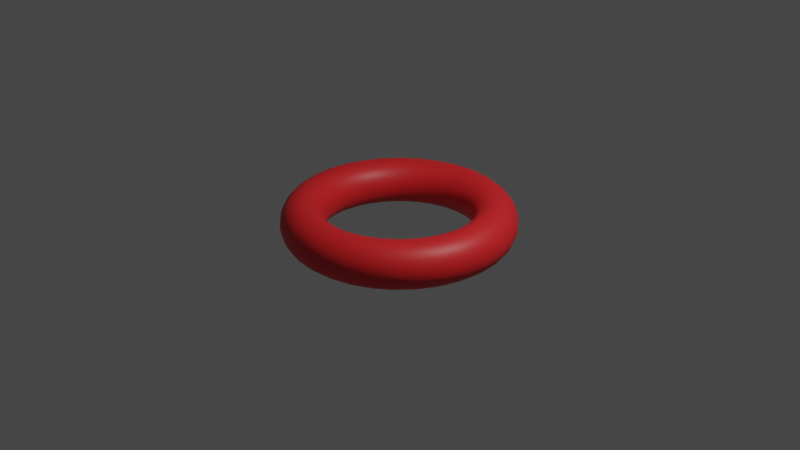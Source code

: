 # Source: finish.blend  (saved by Blender 3.6.13; exported with 4.5.12 LTS)
import bpy
from mathutils import Matrix  # noqa: F401  (used for matrix-valued properties, if any)

bpy.ops.wm.read_factory_settings(use_empty=True)
scene = bpy.context.scene
scene.name = 'Scene'

# ---- collections
col_collection = bpy.data.collections.new('Collection'); scene.collection.children.link(col_collection)

# ---- materials (node trees are filled in below, after node groups)
mat_material_001 = bpy.data.materials.new('Material.001')
mat_material_001.use_transparent_shadow = False

# ---- material node trees
mat_material_001.use_nodes = True; mat_material_001.node_tree.nodes.clear()
_N = mat_material_001.node_tree.nodes; _L = mat_material_001.node_tree.links
n0 = _N.new('ShaderNodeBsdfPrincipled'); n0.name = 'Principled BSDF'; n0.location = (10, 300)
n0.distribution = 'GGX'
n0.subsurface_method = 'RANDOM_WALK_SKIN'
n0.inputs[0].default_value = (0.8, 0.01848, 0.02404, 1.0)
n0.inputs[3].default_value = 1.45
n0.inputs[27].default_value = (0.0, 0.0, 0.0, 1.0)
n0.inputs[28].default_value = 1.0
n1 = _N.new('ShaderNodeOutputMaterial'); n1.name = 'Material Output'; n1.location = (300, 300)
_L.new(n0.outputs[0], n1.inputs[0])
n1.is_active_output = True

# ---- world
world_world = bpy.data.worlds.new('World'); scene.world = world_world
world_world.use_nodes = True; world_world.node_tree.nodes.clear()
_N = world_world.node_tree.nodes; _L = world_world.node_tree.links
n0 = _N.new('ShaderNodeOutputWorld'); n0.name = 'World Output'; n0.location = (300, 300)
n1 = _N.new('ShaderNodeBackground'); n1.name = 'Background'; n1.location = (10, 300)
n1.inputs[0].default_value = (0.05088, 0.05088, 0.05088, 1.0)
_L.new(n1.outputs[0], n0.inputs[0])
n0.is_active_output = True
world_world.color = (0.05088, 0.05088, 0.05088)
world_world.use_sun_shadow = False
world_world.sun_shadow_jitter_overblur = 0.0

# ---- cameras
cam_camera = bpy.data.cameras.new('Camera')
cam_camera.clip_end = 100.0
cam_camera.ortho_scale = 7.314

# ---- lights
light_light = bpy.data.lights.new('Light', 'POINT')
light_light.transmission_factor = 0.0
light_light.energy = 1000.0
light_light.shadow_soft_size = 0.1
light_light.shadow_maximum_resolution = 0.006
light_light.use_absolute_resolution = True

# ---- meshes
me_torus = bpy.data.meshes.new('Torus')
me_torus.from_pydata([(1.207, -8.941e-08, 4.657e-10), (1.176, -8.848e-08, 0.1194), (1.091, -8.289e-08, 0.2068), (0.9746, -7.451e-08, 0.2388), (0.8582, -6.612e-08, 0.2068), (0.773, -6.24e-08, 0.1194), (0.7419, -5.914e-08, -5.821e-11), (0.773, -6.1e-08, -0.1194), (0.8582, -6.799e-08, -0.2068), (0.9746, -7.357e-08, -0.2388), (1.091, -8.196e-08, -0.2068), (1.176, -8.941e-08, -0.1194), (1.115, 0.4621, 4.657e-10), (1.087, 0.4501, 0.1194), (1.008, 0.4175, 0.2068), (0.9004, 0.373, 0.2388), (0.7929, 0.3284, 0.2068), (0.7142, 0.2958, 0.1194), (0.6854, 0.2839, -5.821e-11), (0.7142, 0.2958, -0.1194), (0.7929, 0.3284, -0.2068), (0.9004, 0.373, -0.2388), (1.008, 0.4175, -0.2068), (1.087, 0.4501, -0.1194), (0.8538, 0.8538, 4.657e-10), (0.8317, 0.8317, 0.1194), (0.7715, 0.7715, 0.2068), (0.6892, 0.6892, 0.2388), (0.6069, 0.6069, 0.2068), (0.5466, 0.5466, 0.1194), (0.5246, 0.5246, -5.821e-11), (0.5466, 0.5466, -0.1194), (0.6069, 0.6069, -0.2068), (0.6892, 0.6892, -0.2388), (0.7715, 0.7715, -0.2068), (0.8317, 0.8317, -0.1194), (0.4621, 1.115, 4.657e-10), (0.4501, 1.087, 0.1194), (0.4175, 1.008, 0.2068), (0.373, 0.9004, 0.2388), (0.3284, 0.7929, 0.2068), (0.2958, 0.7142, 0.1194), (0.2839, 0.6854, -5.821e-11), (0.2958, 0.7142, -0.1194), (0.3284, 0.7929, -0.2068), (0.373, 0.9004, -0.2388), (0.4175, 1.008, -0.2068), (0.4501, 1.087, -0.1194), (8.941e-08, 1.207, 4.657e-10), (8.848e-08, 1.176, 0.1194), (8.382e-08, 1.091, 0.2068), (7.73e-08, 0.9746, 0.2388), (6.24e-08, 0.8582, 0.2068), (6.24e-08, 0.773, 0.1194), (5.739e-08, 0.7419, -5.821e-11), (5.681e-08, 0.773, -0.1194), (6.519e-08, 0.8582, -0.2068), (7.73e-08, 0.9746, -0.2388), (8.568e-08, 1.091, -0.2068), (8.941e-08, 1.176, -0.1194), (-0.4621, 1.115, 4.657e-10), (-0.4501, 1.087, 0.1194), (-0.4175, 1.008, 0.2068), (-0.373, 0.9004, 0.2388), (-0.3284, 0.7929, 0.2068), (-0.2958, 0.7142, 0.1194), (-0.2839, 0.6854, -5.821e-11), (-0.2958, 0.7142, -0.1194), (-0.3284, 0.7929, -0.2068), (-0.373, 0.9004, -0.2388), (-0.4175, 1.008, -0.2068), (-0.4501, 1.087, -0.1194), (-0.8538, 0.8538, 4.657e-10), (-0.8317, 0.8317, 0.1194), (-0.7715, 0.7715, 0.2068), (-0.6892, 0.6892, 0.2388), (-0.6069, 0.6069, 0.2068), (-0.5466, 0.5466, 0.1194), (-0.5246, 0.5246, -5.821e-11), (-0.5466, 0.5466, -0.1194), (-0.6069, 0.6069, -0.2068), (-0.6892, 0.6892, -0.2388), (-0.7715, 0.7715, -0.2068), (-0.8317, 0.8317, -0.1194), (-1.115, 0.4621, 4.657e-10), (-1.087, 0.4501, 0.1194), (-1.008, 0.4175, 0.2068), (-0.9004, 0.373, 0.2388), (-0.7929, 0.3284, 0.2068), (-0.7142, 0.2958, 0.1194), (-0.6854, 0.2839, -5.821e-11), (-0.7142, 0.2958, -0.1194), (-0.7929, 0.3284, -0.2068), (-0.9004, 0.373, -0.2388), (-1.008, 0.4175, -0.2068), (-1.087, 0.4501, -0.1194), (-1.207, 1.596e-07, 5.821e-11), (-1.176, 1.537e-07, 0.1194), (-1.091, 1.437e-07, 0.2068), (-0.9746, 1.279e-07, 0.2388), (-0.8582, 1.129e-07, 0.2068), (-0.773, 1.007e-07, 0.1194), (-0.7419, 9.36e-08, -2.328e-10), (-0.773, 9.942e-08, -0.1194), (-0.8582, 1.134e-07, -0.2068), (-0.9746, 1.27e-07, -0.2388), (-1.091, 1.43e-07, -0.2068), (-1.176, 1.563e-07, -0.1194), (-1.115, -0.4621, 2.328e-10), (-1.087, -0.4501, 0.1194), (-1.008, -0.4175, 0.2068), (-0.9004, -0.373, 0.2388), (-0.7929, -0.3284, 0.2068), (-0.7142, -0.2958, 0.1194), (-0.6854, -0.2839, -5.821e-11), (-0.7142, -0.2958, -0.1194), (-0.7929, -0.3284, -0.2068), (-0.9004, -0.373, -0.2388), (-1.008, -0.4175, -0.2068), (-1.087, -0.4501, -0.1194), (-0.8538, -0.8538, 4.657e-10), (-0.8317, -0.8317, 0.1194), (-0.7715, -0.7715, 0.2068), (-0.6892, -0.6892, 0.2388), (-0.6069, -0.6069, 0.2068), (-0.5466, -0.5466, 0.1194), (-0.5246, -0.5246, -5.821e-11), (-0.5466, -0.5466, -0.1194), (-0.6069, -0.6069, -0.2068), (-0.6892, -0.6892, -0.2388), (-0.7715, -0.7715, -0.2068), (-0.8317, -0.8317, -0.1194), (-0.4621, -1.115, 4.657e-10), (-0.4501, -1.087, 0.1194), (-0.4175, -1.008, 0.2068), (-0.373, -0.9004, 0.2388), (-0.3284, -0.7929, 0.2068), (-0.2958, -0.7142, 0.1194), (-0.2839, -0.6854, -5.821e-11), (-0.2958, -0.7142, -0.1194), (-0.3284, -0.7929, -0.2068), (-0.373, -0.9004, -0.2388), (-0.4175, -1.008, -0.2068), (-0.4501, -1.087, -0.1194), (8.941e-08, -1.207, 4.657e-10), (8.848e-08, -1.176, 0.1194), (8.382e-08, -1.091, 0.2068), (7.73e-08, -0.9746, 0.2388), (6.612e-08, -0.8582, 0.2068), (6.24e-08, -0.773, 0.1194), (5.914e-08, -0.7419, -5.821e-11), (5.495e-08, -0.773, -0.1194), (6.519e-08, -0.8582, -0.2068), (7.73e-08, -0.9746, -0.2388), (8.196e-08, -1.091, -0.2068), (8.941e-08, -1.176, -0.1194), (0.4621, -1.115, 4.657e-10), (0.4501, -1.087, 0.1194), (0.4175, -1.008, 0.2068), (0.373, -0.9004, 0.2388), (0.3284, -0.7929, 0.2068), (0.2958, -0.7142, 0.1194), (0.2839, -0.6854, -5.821e-11), (0.2958, -0.7142, -0.1194), (0.3284, -0.7929, -0.2068), (0.373, -0.9004, -0.2388), (0.4175, -1.008, -0.2068), (0.4501, -1.087, -0.1194), (0.8538, -0.8538, 4.657e-10), (0.8317, -0.8317, 0.1194), (0.7715, -0.7715, 0.2068), (0.6892, -0.6892, 0.2388), (0.6069, -0.6069, 0.2068), (0.5466, -0.5466, 0.1194), (0.5246, -0.5246, -5.821e-11), (0.5466, -0.5466, -0.1194), (0.6069, -0.6069, -0.2068), (0.6892, -0.6892, -0.2388), (0.7715, -0.7715, -0.2068), (0.8317, -0.8317, -0.1194), (1.115, -0.4621, 4.657e-10), (1.087, -0.4501, 0.1194), (1.008, -0.4175, 0.2068), (0.9004, -0.373, 0.2388), (0.7929, -0.3284, 0.2068), (0.7142, -0.2958, 0.1194), (0.6854, -0.2839, -5.821e-11), (0.7142, -0.2958, -0.1194), (0.7929, -0.3284, -0.2068), (0.9004, -0.373, -0.2388), (1.008, -0.4175, -0.2068), (1.087, -0.4501, -0.1194), (1.199, -9.488e-08, 0.0618), (0.8101, -6.275e-08, 0.1688), (0.9144, -6.88e-08, -0.2306), (1.199, -9.127e-08, -0.0618), (1.184, 0.2355, -1.746e-10), (1.108, 0.459, 0.0618), (0.8417, 0.1674, 0.2068), (0.7484, 0.31, 0.1688), (0.8417, 0.1674, -0.2068), (0.8448, 0.3499, -0.2306), (1.108, 0.459, -0.0618), (1.004, 0.6708, -1.746e-10), (0.8481, 0.8481, 0.0618), (0.7136, 0.4768, 0.2068), (0.5728, 0.5728, 0.1688), (0.7136, 0.4768, -0.2068), (0.6466, 0.6466, -0.2306), (0.8481, 0.8481, -0.0618), (0.6708, 1.004, -1.746e-10), (0.459, 1.108, 0.0618), (0.4768, 0.7136, 0.2068), (0.31, 0.7484, 0.1688), (0.4768, 0.7136, -0.2068), (0.3499, 0.8448, -0.2306), (0.459, 1.108, -0.0618), (0.2355, 1.184, -1.746e-10), (9.488e-08, 1.199, 0.0618), (0.1674, 0.8417, 0.2068), (6.275e-08, 0.8101, 0.1688), (0.1674, 0.8417, -0.2068), (6.88e-08, 0.9144, -0.2306), (9.127e-08, 1.199, -0.0618), (-0.2355, 1.184, -1.746e-10), (-0.459, 1.108, 0.0618), (-0.1674, 0.8417, 0.2068), (-0.31, 0.7484, 0.1688), (-0.1674, 0.8417, -0.2068), (-0.3499, 0.8448, -0.2306), (-0.459, 1.108, -0.0618), (-0.6708, 1.004, -1.746e-10), (-0.8481, 0.8481, 0.0618), (-0.4768, 0.7136, 0.2068), (-0.5728, 0.5728, 0.1688), (-0.4768, 0.7136, -0.2068), (-0.6466, 0.6466, -0.2306), (-0.8481, 0.8481, -0.0618), (-1.004, 0.6708, -1.746e-10), (-1.108, 0.459, 0.0618), (-0.7136, 0.4768, 0.2068), (-0.7484, 0.31, 0.1688), (-0.7136, 0.4768, -0.2068), (-0.8448, 0.3499, -0.2306), (-1.108, 0.459, -0.0618), (-1.184, 0.2355, 1.164e-10), (-1.199, 1.565e-07, 0.0618), (-0.8417, 0.1674, 0.2068), (-0.8101, 1.073e-07, 0.1688), (-0.8417, 0.1674, -0.2068), (-0.9144, 1.211e-07, -0.2306), (-1.199, 1.565e-07, -0.0618), (-1.184, -0.2355, 2.328e-10), (-1.108, -0.459, 0.0618), (-0.8417, -0.1674, 0.2068), (-0.7484, -0.31, 0.1688), (-0.8417, -0.1674, -0.2068), (-0.8448, -0.3499, -0.2306), (-1.108, -0.459, -0.0618), (-1.004, -0.6708, -1.746e-10), (-0.8481, -0.8481, 0.0618), (-0.7136, -0.4768, 0.2068), (-0.5728, -0.5728, 0.1688), (-0.7136, -0.4768, -0.2068), (-0.6466, -0.6466, -0.2306), (-0.8481, -0.8481, -0.0618), (-0.6708, -1.004, -1.746e-10), (-0.459, -1.108, 0.0618), (-0.4768, -0.7136, 0.2068), (-0.31, -0.7484, 0.1688), (-0.4768, -0.7136, -0.2068), (-0.3499, -0.8448, -0.2306), (-0.459, -1.108, -0.0618), (-0.2355, -1.184, -1.746e-10), (9.488e-08, -1.199, 0.0618), (-0.1674, -0.8417, 0.2068), (6.275e-08, -0.8101, 0.1688), (1.154, -0.2295, 0.1194), (-0.1674, -0.8417, -0.2068), (6.88e-08, -0.9144, -0.2306), (9.127e-08, -1.199, -0.0618), (0.2355, -1.184, -1.746e-10), (0.459, -1.108, 0.0618), (0.1674, -0.8417, 0.2068), (0.31, -0.7484, 0.1688), (0.1674, -0.8417, -0.2068), (0.3499, -0.8448, -0.2306), (0.459, -1.108, -0.0618), (0.6708, -1.004, -1.746e-10), (0.8481, -0.8481, 0.0618), (0.4768, -0.7136, 0.2068), (0.5728, -0.5728, 0.1688), (0.4768, -0.7136, -0.2068), (0.6466, -0.6466, -0.2306), (0.8481, -0.8481, -0.0618), (1.004, -0.6708, -1.746e-10), (1.108, -0.459, 0.0618), (0.7136, -0.4768, 0.2068), (0.7484, -0.31, 0.1688), (0.7136, -0.4768, -0.2068), (0.8448, -0.3499, -0.2306), (1.108, -0.459, -0.0618), (0.7581, -0.1508, 0.1194), (0.9558, -0.1901, -0.2388), (1.139, -8.72e-08, 0.1688), (0.7498, -5.914e-08, 0.0618), (1.035, -8.009e-08, -0.2306), (1.154, 0.2295, 0.1194), (1.052, 0.4359, 0.1688), (0.7581, 0.1508, 0.1194), (0.6928, 0.2869, 0.0618), (0.9558, 0.1901, -0.2388), (0.9561, 0.396, -0.2306), (0.9779, 0.6534, 0.1194), (0.8055, 0.8055, 0.1688), (0.6427, 0.4294, 0.1194), (0.5302, 0.5302, 0.0618), (0.8103, 0.5414, -0.2388), (0.7318, 0.7318, -0.2306), (0.6534, 0.9779, 0.1194), (0.4359, 1.052, 0.1688), (0.4294, 0.6427, 0.1194), (0.2869, 0.6928, 0.0618), (0.5414, 0.8103, -0.2388), (0.396, 0.9561, -0.2306), (0.2295, 1.154, 0.1194), (8.731e-08, 1.139, 0.1688), (0.1508, 0.7581, 0.1194), (5.984e-08, 0.7498, 0.0618), (0.1901, 0.9558, -0.2388), (8.009e-08, 1.035, -0.2306), (-0.2295, 1.154, 0.1194), (-0.4359, 1.052, 0.1688), (-0.1508, 0.7581, 0.1194), (-0.2869, 0.6928, 0.0618), (-0.1901, 0.9558, -0.2388), (-0.396, 0.9561, -0.2306), (-0.6534, 0.9779, 0.1194), (-0.8055, 0.8055, 0.1688), (-0.4294, 0.6427, 0.1194), (-0.5302, 0.5302, 0.0618), (-0.5414, 0.8103, -0.2388), (-0.7318, 0.7318, -0.2306), (-0.9779, 0.6534, 0.1194), (-1.052, 0.4359, 0.1688), (-0.6427, 0.4294, 0.1194), (-0.6928, 0.2869, 0.0618), (-0.8103, 0.5414, -0.2388), (-0.9561, 0.396, -0.2306), (-1.154, 0.2295, 0.1194), (-1.139, 1.462e-07, 0.1688), (-0.7581, 0.1508, 0.1194), (-0.7498, 9.406e-08, 0.0618), (-0.9558, 0.1901, -0.2388), (-1.035, 1.334e-07, -0.2306), (-1.154, -0.2295, 0.1194), (-1.052, -0.4359, 0.1688), (-0.7581, -0.1508, 0.1194), (-0.6928, -0.2869, 0.0618), (-0.9558, -0.1901, -0.2388), (-0.9561, -0.396, -0.2306), (-0.9779, -0.6534, 0.1194), (-0.8055, -0.8055, 0.1688), (-0.6427, -0.4294, 0.1194), (-0.5302, -0.5302, 0.0618), (-0.8103, -0.5414, -0.2388), (-0.7318, -0.7318, -0.2306), (-0.6534, -0.9779, 0.1194), (-0.4359, -1.052, 0.1688), (-0.4294, -0.6427, 0.1194), (-0.2869, -0.6928, 0.0618), (-0.5414, -0.8103, -0.2388), (-0.396, -0.9561, -0.2306), (-0.2295, -1.154, 0.1194), (8.731e-08, -1.139, 0.1688), (-0.1508, -0.7581, 0.1194), (6.007e-08, -0.7498, 0.0618), (-0.1901, -0.9558, -0.2388), (8.009e-08, -1.035, -0.2306), (0.2295, -1.154, 0.1194), (0.4359, -1.052, 0.1688), (0.1508, -0.7581, 0.1194), (0.2869, -0.6928, 0.0618), (1.07, -0.2128, 0.2068), (0.1901, -0.9558, -0.2388), (0.396, -0.9561, -0.2306), (0.6534, -0.9779, 0.1194), (0.8055, -0.8055, 0.1688), (0.4294, -0.6427, 0.1194), (0.5302, -0.5302, 0.0618), (0.5414, -0.8103, -0.2388), (0.7318, -0.7318, -0.2306), (0.9779, -0.6534, 0.1194), (1.052, -0.4359, 0.1688), (0.6427, -0.4294, 0.1194), (0.6928, -0.2869, 0.0618), (0.8103, -0.5414, -0.2388), (0.9561, -0.396, -0.2306), (0.7275, -0.1447, -1.164e-10), (1.035, -8.149e-08, 0.2306), (0.7498, -5.867e-08, -0.0618), (1.139, -8.754e-08, -0.1688), (1.07, -0.2128, -0.2068), (1.07, 0.2128, 0.2068), (0.9561, 0.396, 0.2306), (0.7275, 0.1447, -1.164e-10), (0.6928, 0.2869, -0.0618), (1.07, 0.2128, -0.2068), (1.052, 0.4359, -0.1688), (0.9071, 0.6061, 0.2068), (0.7318, 0.7318, 0.2306), (0.6168, 0.4121, -1.164e-10), (0.5302, 0.5302, -0.0618), (0.9071, 0.6061, -0.2068), (0.8055, 0.8055, -0.1688), (0.6061, 0.9071, 0.2068), (0.396, 0.9561, 0.2306), (0.4121, 0.6168, -1.164e-10), (0.2869, 0.6928, -0.0618), (0.6061, 0.9071, -0.2068), (0.4359, 1.052, -0.1688), (0.2128, 1.07, 0.2068), (7.765e-08, 1.035, 0.2306), (0.1447, 0.7275, -1.164e-10), (5.914e-08, 0.7498, -0.0618), (0.2128, 1.07, -0.2068), (8.754e-08, 1.139, -0.1688), (-0.2128, 1.07, 0.2068), (-0.396, 0.9561, 0.2306), (-0.1447, 0.7275, -1.164e-10), (-0.2869, 0.6928, -0.0618), (-0.2128, 1.07, -0.2068), (-0.4359, 1.052, -0.1688), (-0.6061, 0.9071, 0.2068), (-0.7318, 0.7318, 0.2306), (-0.4121, 0.6168, -1.164e-10), (-0.5302, 0.5302, -0.0618), (-0.6061, 0.9071, -0.2068), (-0.8055, 0.8055, -0.1688), (-0.9071, 0.6061, 0.2068), (-0.9561, 0.396, 0.2306), (-0.6168, 0.4121, -1.164e-10), (-0.6928, 0.2869, -0.0618), (-0.9071, 0.6061, -0.2068), (-1.052, 0.4359, -0.1688), (-1.07, 0.2128, 0.2068), (-1.035, 1.346e-07, 0.2306), (-0.7275, 0.1447, -2.328e-10), (-0.7498, 9.895e-08, -0.0618), (-1.07, 0.2128, -0.2068), (-1.139, 1.451e-07, -0.1688), (-1.07, -0.2128, 0.2068), (-0.9561, -0.396, 0.2306), (-0.7275, -0.1447, -1.164e-10), (-0.6928, -0.2869, -0.0618), (-1.07, -0.2128, -0.2068), (-1.052, -0.4359, -0.1688), (-0.9071, -0.6061, 0.2068), (-0.7318, -0.7318, 0.2306), (-0.6168, -0.4121, -1.164e-10), (-0.5302, -0.5302, -0.0618), (-0.9071, -0.6061, -0.2068), (-0.8055, -0.8055, -0.1688), (-0.6061, -0.9071, 0.2068), (-0.396, -0.9561, 0.2306), (-0.4121, -0.6168, -1.164e-10), (-0.2869, -0.6928, -0.0618), (-0.6061, -0.9071, -0.2068), (-0.4359, -1.052, -0.1688), (-0.2128, -1.07, 0.2068), (7.765e-08, -1.035, 0.2306), (-0.1447, -0.7275, -1.164e-10), (5.541e-08, -0.7498, -0.0618), (-0.2128, -1.07, -0.2068), (8.754e-08, -1.139, -0.1688), (0.2128, -1.07, 0.2068), (0.396, -0.9561, 0.2306), (0.1447, -0.7275, -1.164e-10), (0.2869, -0.6928, -0.0618), (0.2128, -1.07, -0.2068), (0.4359, -1.052, -0.1688), (0.6061, -0.9071, 0.2068), (0.7318, -0.7318, 0.2306), (0.4121, -0.6168, -1.164e-10), (0.5302, -0.5302, -0.0618), (0.9558, -0.1901, 0.2388), (0.6061, -0.9071, -0.2068), (0.8055, -0.8055, -0.1688), (0.9071, -0.6061, 0.2068), (0.9561, -0.396, 0.2306), (0.6168, -0.4121, -1.164e-10), (0.6928, -0.2869, -0.0618), (0.9071, -0.6061, -0.2068), (1.052, -0.4359, -0.1688), (0.7581, -0.1508, -0.1194), (0.9144, -6.834e-08, 0.2306), (0.8101, -6.298e-08, -0.1688), (0.9558, 0.1901, 0.2388), (0.8448, 0.3499, 0.2306), (0.7581, 0.1508, -0.1194), (0.7484, 0.31, -0.1688), (1.154, 0.2295, -0.1194), (1.154, -0.2295, -0.1194), (0.8103, 0.5414, 0.2388), (0.6466, 0.6466, 0.2306), (0.6427, 0.4294, -0.1194), (0.5728, 0.5728, -0.1688), (0.9779, 0.6534, -0.1194), (0.5414, 0.8103, 0.2388), (0.3499, 0.8448, 0.2306), (0.4294, 0.6427, -0.1194), (0.31, 0.7484, -0.1688), (0.6534, 0.9779, -0.1194), (0.1901, 0.9558, 0.2388), (6.834e-08, 0.9144, 0.2306), (0.1508, 0.7581, -0.1194), (6.31e-08, 0.8101, -0.1688), (0.2295, 1.154, -0.1194), (-0.1901, 0.9558, 0.2388), (-0.3499, 0.8448, 0.2306), (-0.1508, 0.7581, -0.1194), (-0.31, 0.7484, -0.1688), (-0.2295, 1.154, -0.1194), (-0.5414, 0.8103, 0.2388), (-0.6466, 0.6466, 0.2306), (-0.4294, 0.6427, -0.1194), (-0.5728, 0.5728, -0.1688), (-0.6534, 0.9779, -0.1194), (-0.8103, 0.5414, 0.2388), (-0.8448, 0.3499, 0.2306), (-0.6427, 0.4294, -0.1194), (-0.7484, 0.31, -0.1688), (-0.9779, 0.6534, -0.1194), (-0.9558, 0.1901, 0.2388), (-0.9144, 1.19e-07, 0.2306), (-0.7581, 0.1508, -0.1194), (-0.8101, 1.069e-07, -0.1688), (-1.154, 0.2295, -0.1194), (-0.9558, -0.1901, 0.2388), (-0.8448, -0.3499, 0.2306), (-0.7581, -0.1508, -0.1194), (-0.7484, -0.31, -0.1688), (-1.154, -0.2295, -0.1194), (-0.8103, -0.5414, 0.2388), (-0.6466, -0.6466, 0.2306), (-0.6427, -0.4294, -0.1194), (-0.5728, -0.5728, -0.1688), (-0.9779, -0.6534, -0.1194), (-0.5414, -0.8103, 0.2388), (-0.3499, -0.8448, 0.2306), (1.184, -0.2355, -1.746e-10), (-0.4294, -0.6427, -0.1194), (-0.31, -0.7484, -0.1688), (-0.6534, -0.9779, -0.1194), (-0.1901, -0.9558, 0.2388), (6.834e-08, -0.9144, 0.2306), (-0.1508, -0.7581, -0.1194), (6.31e-08, -0.8101, -0.1688), (-0.2295, -1.154, -0.1194), (0.1901, -0.9558, 0.2388), (0.3499, -0.8448, 0.2306), (0.1508, -0.7581, -0.1194), (0.31, -0.7484, -0.1688), (0.2295, -1.154, -0.1194), (0.5414, -0.8103, 0.2388), (0.6466, -0.6466, 0.2306), (0.4294, -0.6427, -0.1194), (0.5728, -0.5728, -0.1688), (0.6534, -0.9779, -0.1194), (0.8103, -0.5414, 0.2388), (0.8448, -0.3499, 0.2306), (0.6427, -0.4294, -0.1194), (0.7484, -0.31, -0.1688), (0.8417, -0.1674, 0.2068), (0.9779, -0.6534, -0.1194), (0.8417, -0.1674, -0.2068), (1.176, 0.234, 0.0618), (1.117, 0.2222, 0.1688), (1.015, 0.2019, 0.2306), (0.8968, 0.1784, 0.2306), (0.7944, 0.158, 0.1688), (0.7354, 0.1463, 0.0618), (0.7354, 0.1463, -0.0618), (0.7944, 0.158, -0.1688), (0.8968, 0.1784, -0.2306), (1.015, 0.2019, -0.2306), (1.117, 0.2222, -0.1688), (1.176, 0.234, -0.0618), (0.9972, 0.6663, 0.0618), (0.9471, 0.6329, 0.1688), (0.8604, 0.5749, 0.2306), (0.7602, 0.508, 0.2306), (0.6735, 0.45, 0.1688), (0.6234, 0.4166, 0.0618), (0.6234, 0.4166, -0.0618), (0.6735, 0.45, -0.1688), (0.7602, 0.508, -0.2306), (0.8604, 0.5749, -0.2306), (0.9471, 0.6329, -0.1688), (0.9972, 0.6663, -0.0618), (0.6663, 0.9972, 0.0618), (0.6329, 0.9471, 0.1688), (0.5749, 0.8604, 0.2306), (0.508, 0.7602, 0.2306), (0.45, 0.6735, 0.1688), (0.4166, 0.6234, 0.0618), (0.4166, 0.6234, -0.0618), (0.45, 0.6735, -0.1688), (0.508, 0.7602, -0.2306), (0.5749, 0.8604, -0.2306), (0.6329, 0.9471, -0.1688), (0.6663, 0.9972, -0.0618), (0.234, 1.176, 0.0618), (0.2222, 1.117, 0.1688), (0.2019, 1.015, 0.2306), (0.1784, 0.8968, 0.2306), (0.158, 0.7944, 0.1688), (0.1463, 0.7354, 0.0618), (0.1463, 0.7354, -0.0618), (0.158, 0.7944, -0.1688), (0.1784, 0.8968, -0.2306), (0.2019, 1.015, -0.2306), (0.2222, 1.117, -0.1688), (0.234, 1.176, -0.0618), (-0.234, 1.176, 0.0618), (-0.2222, 1.117, 0.1688), (-0.2019, 1.015, 0.2306), (-0.1784, 0.8968, 0.2306), (-0.158, 0.7944, 0.1688), (-0.1463, 0.7354, 0.0618), (-0.1463, 0.7354, -0.0618), (-0.158, 0.7944, -0.1688), (-0.1784, 0.8968, -0.2306), (-0.2019, 1.015, -0.2306), (-0.2222, 1.117, -0.1688), (-0.234, 1.176, -0.0618), (-0.6663, 0.9972, 0.0618), (-0.6329, 0.9471, 0.1688), (-0.5749, 0.8604, 0.2306), (-0.508, 0.7602, 0.2306), (-0.45, 0.6735, 0.1688), (-0.4166, 0.6234, 0.0618), (-0.4166, 0.6234, -0.0618), (-0.45, 0.6735, -0.1688), (-0.508, 0.7602, -0.2306), (-0.5749, 0.8604, -0.2306), (-0.6329, 0.9471, -0.1688), (-0.6663, 0.9972, -0.0618), (-0.9972, 0.6663, 0.0618), (-0.9471, 0.6329, 0.1688), (-0.8604, 0.5749, 0.2306), (-0.7602, 0.508, 0.2306), (-0.6735, 0.45, 0.1688), (-0.6234, 0.4166, 0.0618), (-0.6234, 0.4166, -0.0618), (-0.6735, 0.45, -0.1688), (-0.7602, 0.508, -0.2306), (-0.8604, 0.5749, -0.2306), (-0.9471, 0.6329, -0.1688), (-0.9972, 0.6663, -0.0618), (-1.176, 0.234, 0.0618), (-1.117, 0.2222, 0.1688), (-1.015, 0.2019, 0.2306), (-0.8968, 0.1784, 0.2306), (-0.7944, 0.158, 0.1688), (-0.7354, 0.1463, 0.0618), (-0.7354, 0.1463, -0.0618), (-0.7944, 0.158, -0.1688), (-0.8968, 0.1784, -0.2306), (-1.015, 0.2019, -0.2306), (-1.117, 0.2222, -0.1688), (-1.176, 0.234, -0.0618), (-1.176, -0.234, 0.0618), (-1.117, -0.2222, 0.1688), (-1.015, -0.2019, 0.2306), (-0.8968, -0.1784, 0.2306), (-0.7944, -0.158, 0.1688), (-0.7354, -0.1463, 0.0618), (-0.7354, -0.1463, -0.0618), (-0.7944, -0.158, -0.1688), (-0.8968, -0.1784, -0.2306), (-1.015, -0.2019, -0.2306), (-1.117, -0.2222, -0.1688), (-1.176, -0.234, -0.0618), (-0.9972, -0.6663, 0.0618), (-0.9471, -0.6329, 0.1688), (-0.8604, -0.5749, 0.2306), (-0.7602, -0.508, 0.2306), (-0.6735, -0.45, 0.1688), (-0.6234, -0.4166, 0.0618), (-0.6234, -0.4166, -0.0618), (-0.6735, -0.45, -0.1688), (-0.7602, -0.508, -0.2306), (-0.8604, -0.5749, -0.2306), (-0.9471, -0.6329, -0.1688), (-0.9972, -0.6663, -0.0618), (-0.6663, -0.9972, 0.0618), (-0.6329, -0.9471, 0.1688), (-0.5749, -0.8604, 0.2306), (-0.508, -0.7602, 0.2306), (-0.45, -0.6735, 0.1688), (-0.4166, -0.6234, 0.0618), (-0.4166, -0.6234, -0.0618), (-0.45, -0.6735, -0.1688), (-0.508, -0.7602, -0.2306), (-0.5749, -0.8604, -0.2306), (-0.6329, -0.9471, -0.1688), (-0.6663, -0.9972, -0.0618), (-0.234, -1.176, 0.0618), (-0.2222, -1.117, 0.1688), (-0.2019, -1.015, 0.2306), (-0.1784, -0.8968, 0.2306), (-0.158, -0.7944, 0.1688), (-0.1463, -0.7354, 0.0618), (-0.1463, -0.7354, -0.0618), (-0.158, -0.7944, -0.1688), (-0.1784, -0.8968, -0.2306), (-0.2019, -1.015, -0.2306), (-0.2222, -1.117, -0.1688), (-0.234, -1.176, -0.0618), (0.234, -1.176, 0.0618), (0.2222, -1.117, 0.1688), (0.2019, -1.015, 0.2306), (0.1784, -0.8968, 0.2306), (0.158, -0.7944, 0.1688), (0.1463, -0.7354, 0.0618), (0.1463, -0.7354, -0.0618), (0.158, -0.7944, -0.1688), (0.1784, -0.8968, -0.2306), (0.2019, -1.015, -0.2306), (0.2222, -1.117, -0.1688), (0.234, -1.176, -0.0618), (0.6663, -0.9972, 0.0618), (0.6329, -0.9471, 0.1688), (0.5749, -0.8604, 0.2306), (0.508, -0.7602, 0.2306), (0.45, -0.6735, 0.1688), (0.4166, -0.6234, 0.0618), (0.4166, -0.6234, -0.0618), (0.45, -0.6735, -0.1688), (0.508, -0.7602, -0.2306), (0.5749, -0.8604, -0.2306), (0.6329, -0.9471, -0.1688), (0.6663, -0.9972, -0.0618), (0.9972, -0.6663, 0.0618), (0.9471, -0.6329, 0.1688), (0.8604, -0.5749, 0.2306), (0.7602, -0.508, 0.2306), (0.6735, -0.45, 0.1688), (0.6234, -0.4166, 0.0618), (0.6234, -0.4166, -0.0618), (0.6735, -0.45, -0.1688), (0.7602, -0.508, -0.2306), (0.8604, -0.5749, -0.2306), (0.9471, -0.6329, -0.1688), (0.9972, -0.6663, -0.0618), (1.176, -0.234, 0.0618), (1.117, -0.2222, 0.1688), (1.015, -0.2019, 0.2306), (0.8968, -0.1784, 0.2306), (0.7944, -0.158, 0.1688), (0.7354, -0.1463, 0.0618), (0.7354, -0.1463, -0.0618), (0.7944, -0.158, -0.1688), (0.8968, -0.1784, -0.2306), (1.015, -0.2019, -0.2306), (1.117, -0.2222, -0.1688), (1.176, -0.234, -0.0618)], [], [(0, 196, 576, 192), (196, 12, 197, 576), (576, 197, 13, 307), (192, 576, 307, 1), (1, 307, 577, 304), (307, 13, 308, 577), (577, 308, 14, 403), (304, 577, 403, 2), (2, 403, 578, 399), (403, 14, 404, 578), (578, 404, 15, 497), (399, 578, 497, 3), (3, 497, 579, 495), (497, 15, 498, 579), (579, 498, 16, 198), (495, 579, 198, 4), (4, 198, 580, 193), (198, 16, 199, 580), (580, 199, 17, 309), (193, 580, 309, 5), (5, 309, 581, 305), (309, 17, 310, 581), (581, 310, 18, 405), (305, 581, 405, 6), (6, 405, 582, 400), (405, 18, 406, 582), (582, 406, 19, 499), (400, 582, 499, 7), (7, 499, 583, 496), (499, 19, 500, 583), (583, 500, 20, 200), (496, 583, 200, 8), (8, 200, 584, 194), (200, 20, 201, 584), (584, 201, 21, 311), (194, 584, 311, 9), (9, 311, 585, 306), (311, 21, 312, 585), (585, 312, 22, 407), (306, 585, 407, 10), (10, 407, 586, 401), (407, 22, 408, 586), (586, 408, 23, 501), (401, 586, 501, 11), (11, 501, 587, 195), (501, 23, 202, 587), (587, 202, 12, 196), (195, 587, 196, 0), (12, 203, 588, 197), (203, 24, 204, 588), (588, 204, 25, 313), (197, 588, 313, 13), (13, 313, 589, 308), (313, 25, 314, 589), (589, 314, 26, 409), (308, 589, 409, 14), (14, 409, 590, 404), (409, 26, 410, 590), (590, 410, 27, 503), (404, 590, 503, 15), (15, 503, 591, 498), (503, 27, 504, 591), (591, 504, 28, 205), (498, 591, 205, 16), (16, 205, 592, 199), (205, 28, 206, 592), (592, 206, 29, 315), (199, 592, 315, 17), (17, 315, 593, 310), (315, 29, 316, 593), (593, 316, 30, 411), (310, 593, 411, 18), (18, 411, 594, 406), (411, 30, 412, 594), (594, 412, 31, 505), (406, 594, 505, 19), (19, 505, 595, 500), (505, 31, 506, 595), (595, 506, 32, 207), (500, 595, 207, 20), (20, 207, 596, 201), (207, 32, 208, 596), (596, 208, 33, 317), (201, 596, 317, 21), (21, 317, 597, 312), (317, 33, 318, 597), (597, 318, 34, 413), (312, 597, 413, 22), (22, 413, 598, 408), (413, 34, 414, 598), (598, 414, 35, 507), (408, 598, 507, 23), (23, 507, 599, 202), (507, 35, 209, 599), (599, 209, 24, 203), (202, 599, 203, 12), (24, 210, 600, 204), (210, 36, 211, 600), (600, 211, 37, 319), (204, 600, 319, 25), (25, 319, 601, 314), (319, 37, 320, 601), (601, 320, 38, 415), (314, 601, 415, 26), (26, 415, 602, 410), (415, 38, 416, 602), (602, 416, 39, 508), (410, 602, 508, 27), (27, 508, 603, 504), (508, 39, 509, 603), (603, 509, 40, 212), (504, 603, 212, 28), (28, 212, 604, 206), (212, 40, 213, 604), (604, 213, 41, 321), (206, 604, 321, 29), (29, 321, 605, 316), (321, 41, 322, 605), (605, 322, 42, 417), (316, 605, 417, 30), (30, 417, 606, 412), (417, 42, 418, 606), (606, 418, 43, 510), (412, 606, 510, 31), (31, 510, 607, 506), (510, 43, 511, 607), (607, 511, 44, 214), (506, 607, 214, 32), (32, 214, 608, 208), (214, 44, 215, 608), (608, 215, 45, 323), (208, 608, 323, 33), (33, 323, 609, 318), (323, 45, 324, 609), (609, 324, 46, 419), (318, 609, 419, 34), (34, 419, 610, 414), (419, 46, 420, 610), (610, 420, 47, 512), (414, 610, 512, 35), (35, 512, 611, 209), (512, 47, 216, 611), (611, 216, 36, 210), (209, 611, 210, 24), (36, 217, 612, 211), (217, 48, 218, 612), (612, 218, 49, 325), (211, 612, 325, 37), (37, 325, 613, 320), (325, 49, 326, 613), (613, 326, 50, 421), (320, 613, 421, 38), (38, 421, 614, 416), (421, 50, 422, 614), (614, 422, 51, 513), (416, 614, 513, 39), (39, 513, 615, 509), (513, 51, 514, 615), (615, 514, 52, 219), (509, 615, 219, 40), (40, 219, 616, 213), (219, 52, 220, 616), (616, 220, 53, 327), (213, 616, 327, 41), (41, 327, 617, 322), (327, 53, 328, 617), (617, 328, 54, 423), (322, 617, 423, 42), (42, 423, 618, 418), (423, 54, 424, 618), (618, 424, 55, 515), (418, 618, 515, 43), (43, 515, 619, 511), (515, 55, 516, 619), (619, 516, 56, 221), (511, 619, 221, 44), (44, 221, 620, 215), (221, 56, 222, 620), (620, 222, 57, 329), (215, 620, 329, 45), (45, 329, 621, 324), (329, 57, 330, 621), (621, 330, 58, 425), (324, 621, 425, 46), (46, 425, 622, 420), (425, 58, 426, 622), (622, 426, 59, 517), (420, 622, 517, 47), (47, 517, 623, 216), (517, 59, 223, 623), (623, 223, 48, 217), (216, 623, 217, 36), (48, 224, 624, 218), (224, 60, 225, 624), (624, 225, 61, 331), (218, 624, 331, 49), (49, 331, 625, 326), (331, 61, 332, 625), (625, 332, 62, 427), (326, 625, 427, 50), (50, 427, 626, 422), (427, 62, 428, 626), (626, 428, 63, 518), (422, 626, 518, 51), (51, 518, 627, 514), (518, 63, 519, 627), (627, 519, 64, 226), (514, 627, 226, 52), (52, 226, 628, 220), (226, 64, 227, 628), (628, 227, 65, 333), (220, 628, 333, 53), (53, 333, 629, 328), (333, 65, 334, 629), (629, 334, 66, 429), (328, 629, 429, 54), (54, 429, 630, 424), (429, 66, 430, 630), (630, 430, 67, 520), (424, 630, 520, 55), (55, 520, 631, 516), (520, 67, 521, 631), (631, 521, 68, 228), (516, 631, 228, 56), (56, 228, 632, 222), (228, 68, 229, 632), (632, 229, 69, 335), (222, 632, 335, 57), (57, 335, 633, 330), (335, 69, 336, 633), (633, 336, 70, 431), (330, 633, 431, 58), (58, 431, 634, 426), (431, 70, 432, 634), (634, 432, 71, 522), (426, 634, 522, 59), (59, 522, 635, 223), (522, 71, 230, 635), (635, 230, 60, 224), (223, 635, 224, 48), (60, 231, 636, 225), (231, 72, 232, 636), (636, 232, 73, 337), (225, 636, 337, 61), (61, 337, 637, 332), (337, 73, 338, 637), (637, 338, 74, 433), (332, 637, 433, 62), (62, 433, 638, 428), (433, 74, 434, 638), (638, 434, 75, 523), (428, 638, 523, 63), (63, 523, 639, 519), (523, 75, 524, 639), (639, 524, 76, 233), (519, 639, 233, 64), (64, 233, 640, 227), (233, 76, 234, 640), (640, 234, 77, 339), (227, 640, 339, 65), (65, 339, 641, 334), (339, 77, 340, 641), (641, 340, 78, 435), (334, 641, 435, 66), (66, 435, 642, 430), (435, 78, 436, 642), (642, 436, 79, 525), (430, 642, 525, 67), (67, 525, 643, 521), (525, 79, 526, 643), (643, 526, 80, 235), (521, 643, 235, 68), (68, 235, 644, 229), (235, 80, 236, 644), (644, 236, 81, 341), (229, 644, 341, 69), (69, 341, 645, 336), (341, 81, 342, 645), (645, 342, 82, 437), (336, 645, 437, 70), (70, 437, 646, 432), (437, 82, 438, 646), (646, 438, 83, 527), (432, 646, 527, 71), (71, 527, 647, 230), (527, 83, 237, 647), (647, 237, 72, 231), (230, 647, 231, 60), (72, 238, 648, 232), (238, 84, 239, 648), (648, 239, 85, 343), (232, 648, 343, 73), (73, 343, 649, 338), (343, 85, 344, 649), (649, 344, 86, 439), (338, 649, 439, 74), (74, 439, 650, 434), (439, 86, 440, 650), (650, 440, 87, 528), (434, 650, 528, 75), (75, 528, 651, 524), (528, 87, 529, 651), (651, 529, 88, 240), (524, 651, 240, 76), (76, 240, 652, 234), (240, 88, 241, 652), (652, 241, 89, 345), (234, 652, 345, 77), (77, 345, 653, 340), (345, 89, 346, 653), (653, 346, 90, 441), (340, 653, 441, 78), (78, 441, 654, 436), (441, 90, 442, 654), (654, 442, 91, 530), (436, 654, 530, 79), (79, 530, 655, 526), (530, 91, 531, 655), (655, 531, 92, 242), (526, 655, 242, 80), (80, 242, 656, 236), (242, 92, 243, 656), (656, 243, 93, 347), (236, 656, 347, 81), (81, 347, 657, 342), (347, 93, 348, 657), (657, 348, 94, 443), (342, 657, 443, 82), (82, 443, 658, 438), (443, 94, 444, 658), (658, 444, 95, 532), (438, 658, 532, 83), (83, 532, 659, 237), (532, 95, 244, 659), (659, 244, 84, 238), (237, 659, 238, 72), (84, 245, 660, 239), (245, 96, 246, 660), (660, 246, 97, 349), (239, 660, 349, 85), (85, 349, 661, 344), (349, 97, 350, 661), (661, 350, 98, 445), (344, 661, 445, 86), (86, 445, 662, 440), (445, 98, 446, 662), (662, 446, 99, 533), (440, 662, 533, 87), (87, 533, 663, 529), (533, 99, 534, 663), (663, 534, 100, 247), (529, 663, 247, 88), (88, 247, 664, 241), (247, 100, 248, 664), (664, 248, 101, 351), (241, 664, 351, 89), (89, 351, 665, 346), (351, 101, 352, 665), (665, 352, 102, 447), (346, 665, 447, 90), (90, 447, 666, 442), (447, 102, 448, 666), (666, 448, 103, 535), (442, 666, 535, 91), (91, 535, 667, 531), (535, 103, 536, 667), (667, 536, 104, 249), (531, 667, 249, 92), (92, 249, 668, 243), (249, 104, 250, 668), (668, 250, 105, 353), (243, 668, 353, 93), (93, 353, 669, 348), (353, 105, 354, 669), (669, 354, 106, 449), (348, 669, 449, 94), (94, 449, 670, 444), (449, 106, 450, 670), (670, 450, 107, 537), (444, 670, 537, 95), (95, 537, 671, 244), (537, 107, 251, 671), (671, 251, 96, 245), (244, 671, 245, 84), (96, 252, 672, 246), (252, 108, 253, 672), (672, 253, 109, 355), (246, 672, 355, 97), (97, 355, 673, 350), (355, 109, 356, 673), (673, 356, 110, 451), (350, 673, 451, 98), (98, 451, 674, 446), (451, 110, 452, 674), (674, 452, 111, 538), (446, 674, 538, 99), (99, 538, 675, 534), (538, 111, 539, 675), (675, 539, 112, 254), (534, 675, 254, 100), (100, 254, 676, 248), (254, 112, 255, 676), (676, 255, 113, 357), (248, 676, 357, 101), (101, 357, 677, 352), (357, 113, 358, 677), (677, 358, 114, 453), (352, 677, 453, 102), (102, 453, 678, 448), (453, 114, 454, 678), (678, 454, 115, 540), (448, 678, 540, 103), (103, 540, 679, 536), (540, 115, 541, 679), (679, 541, 116, 256), (536, 679, 256, 104), (104, 256, 680, 250), (256, 116, 257, 680), (680, 257, 117, 359), (250, 680, 359, 105), (105, 359, 681, 354), (359, 117, 360, 681), (681, 360, 118, 455), (354, 681, 455, 106), (106, 455, 682, 450), (455, 118, 456, 682), (682, 456, 119, 542), (450, 682, 542, 107), (107, 542, 683, 251), (542, 119, 258, 683), (683, 258, 108, 252), (251, 683, 252, 96), (108, 259, 684, 253), (259, 120, 260, 684), (684, 260, 121, 361), (253, 684, 361, 109), (109, 361, 685, 356), (361, 121, 362, 685), (685, 362, 122, 457), (356, 685, 457, 110), (110, 457, 686, 452), (457, 122, 458, 686), (686, 458, 123, 543), (452, 686, 543, 111), (111, 543, 687, 539), (543, 123, 544, 687), (687, 544, 124, 261), (539, 687, 261, 112), (112, 261, 688, 255), (261, 124, 262, 688), (688, 262, 125, 363), (255, 688, 363, 113), (113, 363, 689, 358), (363, 125, 364, 689), (689, 364, 126, 459), (358, 689, 459, 114), (114, 459, 690, 454), (459, 126, 460, 690), (690, 460, 127, 545), (454, 690, 545, 115), (115, 545, 691, 541), (545, 127, 546, 691), (691, 546, 128, 263), (541, 691, 263, 116), (116, 263, 692, 257), (263, 128, 264, 692), (692, 264, 129, 365), (257, 692, 365, 117), (117, 365, 693, 360), (365, 129, 366, 693), (693, 366, 130, 461), (360, 693, 461, 118), (118, 461, 694, 456), (461, 130, 462, 694), (694, 462, 131, 547), (456, 694, 547, 119), (119, 547, 695, 258), (547, 131, 265, 695), (695, 265, 120, 259), (258, 695, 259, 108), (120, 266, 696, 260), (266, 132, 267, 696), (696, 267, 133, 367), (260, 696, 367, 121), (121, 367, 697, 362), (367, 133, 368, 697), (697, 368, 134, 463), (362, 697, 463, 122), (122, 463, 698, 458), (463, 134, 464, 698), (698, 464, 135, 548), (458, 698, 548, 123), (123, 548, 699, 544), (548, 135, 549, 699), (699, 549, 136, 268), (544, 699, 268, 124), (124, 268, 700, 262), (268, 136, 269, 700), (700, 269, 137, 369), (262, 700, 369, 125), (125, 369, 701, 364), (369, 137, 370, 701), (701, 370, 138, 465), (364, 701, 465, 126), (126, 465, 702, 460), (465, 138, 466, 702), (702, 466, 139, 551), (460, 702, 551, 127), (127, 551, 703, 546), (551, 139, 552, 703), (703, 552, 140, 270), (546, 703, 270, 128), (128, 270, 704, 264), (270, 140, 271, 704), (704, 271, 141, 371), (264, 704, 371, 129), (129, 371, 705, 366), (371, 141, 372, 705), (705, 372, 142, 467), (366, 705, 467, 130), (130, 467, 706, 462), (467, 142, 468, 706), (706, 468, 143, 553), (462, 706, 553, 131), (131, 553, 707, 265), (553, 143, 272, 707), (707, 272, 132, 266), (265, 707, 266, 120), (132, 273, 708, 267), (273, 144, 274, 708), (708, 274, 145, 373), (267, 708, 373, 133), (133, 373, 709, 368), (373, 145, 374, 709), (709, 374, 146, 469), (368, 709, 469, 134), (134, 469, 710, 464), (469, 146, 470, 710), (710, 470, 147, 554), (464, 710, 554, 135), (135, 554, 711, 549), (554, 147, 555, 711), (711, 555, 148, 275), (549, 711, 275, 136), (136, 275, 712, 269), (275, 148, 276, 712), (712, 276, 149, 375), (269, 712, 375, 137), (137, 375, 713, 370), (375, 149, 376, 713), (713, 376, 150, 471), (370, 713, 471, 138), (138, 471, 714, 466), (471, 150, 472, 714), (714, 472, 151, 556), (466, 714, 556, 139), (139, 556, 715, 552), (556, 151, 557, 715), (715, 557, 152, 278), (552, 715, 278, 140), (140, 278, 716, 271), (278, 152, 279, 716), (716, 279, 153, 377), (271, 716, 377, 141), (141, 377, 717, 372), (377, 153, 378, 717), (717, 378, 154, 473), (372, 717, 473, 142), (142, 473, 718, 468), (473, 154, 474, 718), (718, 474, 155, 558), (468, 718, 558, 143), (143, 558, 719, 272), (558, 155, 280, 719), (719, 280, 144, 273), (272, 719, 273, 132), (144, 281, 720, 274), (281, 156, 282, 720), (720, 282, 157, 379), (274, 720, 379, 145), (145, 379, 721, 374), (379, 157, 380, 721), (721, 380, 158, 475), (374, 721, 475, 146), (146, 475, 722, 470), (475, 158, 476, 722), (722, 476, 159, 559), (470, 722, 559, 147), (147, 559, 723, 555), (559, 159, 560, 723), (723, 560, 160, 283), (555, 723, 283, 148), (148, 283, 724, 276), (283, 160, 284, 724), (724, 284, 161, 381), (276, 724, 381, 149), (149, 381, 725, 376), (381, 161, 382, 725), (725, 382, 162, 477), (376, 725, 477, 150), (150, 477, 726, 472), (477, 162, 478, 726), (726, 478, 163, 561), (472, 726, 561, 151), (151, 561, 727, 557), (561, 163, 562, 727), (727, 562, 164, 285), (557, 727, 285, 152), (152, 285, 728, 279), (285, 164, 286, 728), (728, 286, 165, 384), (279, 728, 384, 153), (153, 384, 729, 378), (384, 165, 385, 729), (729, 385, 166, 479), (378, 729, 479, 154), (154, 479, 730, 474), (479, 166, 480, 730), (730, 480, 167, 563), (474, 730, 563, 155), (155, 563, 731, 280), (563, 167, 287, 731), (731, 287, 156, 281), (280, 731, 281, 144), (156, 288, 732, 282), (288, 168, 289, 732), (732, 289, 169, 386), (282, 732, 386, 157), (157, 386, 733, 380), (386, 169, 387, 733), (733, 387, 170, 481), (380, 733, 481, 158), (158, 481, 734, 476), (481, 170, 482, 734), (734, 482, 171, 564), (476, 734, 564, 159), (159, 564, 735, 560), (564, 171, 565, 735), (735, 565, 172, 290), (560, 735, 290, 160), (160, 290, 736, 284), (290, 172, 291, 736), (736, 291, 173, 388), (284, 736, 388, 161), (161, 388, 737, 382), (388, 173, 389, 737), (737, 389, 174, 483), (382, 737, 483, 162), (162, 483, 738, 478), (483, 174, 484, 738), (738, 484, 175, 566), (478, 738, 566, 163), (163, 566, 739, 562), (566, 175, 567, 739), (739, 567, 176, 292), (562, 739, 292, 164), (164, 292, 740, 286), (292, 176, 293, 740), (740, 293, 177, 390), (286, 740, 390, 165), (165, 390, 741, 385), (390, 177, 391, 741), (741, 391, 178, 486), (385, 741, 486, 166), (166, 486, 742, 480), (486, 178, 487, 742), (742, 487, 179, 568), (480, 742, 568, 167), (167, 568, 743, 287), (568, 179, 294, 743), (743, 294, 168, 288), (287, 743, 288, 156), (168, 295, 744, 289), (295, 180, 296, 744), (744, 296, 181, 392), (289, 744, 392, 169), (169, 392, 745, 387), (392, 181, 393, 745), (745, 393, 182, 488), (387, 745, 488, 170), (170, 488, 746, 482), (488, 182, 489, 746), (746, 489, 183, 569), (482, 746, 569, 171), (171, 569, 747, 565), (569, 183, 570, 747), (747, 570, 184, 297), (565, 747, 297, 172), (172, 297, 748, 291), (297, 184, 298, 748), (748, 298, 185, 394), (291, 748, 394, 173), (173, 394, 749, 389), (394, 185, 395, 749), (749, 395, 186, 490), (389, 749, 490, 174), (174, 490, 750, 484), (490, 186, 491, 750), (750, 491, 187, 571), (484, 750, 571, 175), (175, 571, 751, 567), (571, 187, 572, 751), (751, 572, 188, 299), (567, 751, 299, 176), (176, 299, 752, 293), (299, 188, 300, 752), (752, 300, 189, 396), (293, 752, 396, 177), (177, 396, 753, 391), (396, 189, 397, 753), (753, 397, 190, 492), (391, 753, 492, 178), (178, 492, 754, 487), (492, 190, 493, 754), (754, 493, 191, 574), (487, 754, 574, 179), (179, 574, 755, 294), (574, 191, 301, 755), (755, 301, 180, 295), (294, 755, 295, 168), (180, 550, 756, 296), (550, 0, 192, 756), (756, 192, 1, 277), (296, 756, 277, 181), (181, 277, 757, 393), (277, 1, 304, 757), (757, 304, 2, 383), (393, 757, 383, 182), (182, 383, 758, 489), (383, 2, 399, 758), (758, 399, 3, 485), (489, 758, 485, 183), (183, 485, 759, 570), (485, 3, 495, 759), (759, 495, 4, 573), (570, 759, 573, 184), (184, 573, 760, 298), (573, 4, 193, 760), (760, 193, 5, 302), (298, 760, 302, 185), (185, 302, 761, 395), (302, 5, 305, 761), (761, 305, 6, 398), (395, 761, 398, 186), (186, 398, 762, 491), (398, 6, 400, 762), (762, 400, 7, 494), (491, 762, 494, 187), (187, 494, 763, 572), (494, 7, 496, 763), (763, 496, 8, 575), (572, 763, 575, 188), (188, 575, 764, 300), (575, 8, 194, 764), (764, 194, 9, 303), (300, 764, 303, 189), (189, 303, 765, 397), (303, 9, 306, 765), (765, 306, 10, 402), (397, 765, 402, 190), (190, 402, 766, 493), (402, 10, 401, 766), (766, 401, 11, 502), (493, 766, 502, 191), (191, 502, 767, 301), (502, 11, 195, 767), (767, 195, 0, 550), (301, 767, 550, 180)])
me_torus.polygons.foreach_set('use_smooth', [True] * 768)
_uv = me_torus.uv_layers.new(name='UVMap')
_uv.uv.foreach_set('vector', [0.5, 0.5, 0.5312, 0.5, 0.5313, 0.5417, 0.5, 0.5417, 0.5312, 0.5, 0.5625, 0.5, 0.5625, 0.5417, 0.5313, 0.5417, 0.5313, 0.5417, 0.5625, 0.5417, 0.5625, 0.5833, 0.5312, 0.5833, 0.5, 0.5417, 0.5313, 0.5417, 0.5312, 0.5833, 0.5, 0.5833, 0.5, 0.5833, 0.5312, 0.5833, 0.5313, 0.625, 0.5, 0.625, 0.5312, 0.5833, 0.5625, 0.5833, 0.5625, 0.625, 0.5313, 0.625, 0.5313, 0.625, 0.5625, 0.625, 0.5625, 0.6667, 0.5312, 0.6667, 0.5, 0.625, 0.5313, 0.625, 0.5312, 0.6667, 0.5, 0.6667, 0.5, 0.6667, 0.5312, 0.6667, 0.5313, 0.7083, 0.5, 0.7083, 0.5312, 0.6667, 0.5625, 0.6667, 0.5625, 0.7083, 0.5313, 0.7083, 0.5313, 0.7083, 0.5625, 0.7083, 0.5625, 0.75, 0.5312, 0.75, 0.5, 0.7083, 0.5313, 0.7083, 0.5312, 0.75, 0.5, 0.75, 0.5, 0.75, 0.5312, 0.75, 0.5313, 0.7917, 0.5, 0.7917, 0.5312, 0.75, 0.5625, 0.75, 0.5625, 0.7917, 0.5313, 0.7917, 0.5313, 0.7917, 0.5625, 0.7917, 0.5625, 0.8333, 0.5312, 0.8333, 0.5, 0.7917, 0.5313, 0.7917, 0.5312, 0.8333, 0.5, 0.8333, 0.5, 0.8333, 0.5312, 0.8333, 0.5313, 0.875, 0.5, 0.875, 0.5312, 0.8333, 0.5625, 0.8333, 0.5625, 0.875, 0.5313, 0.875, 0.5313, 0.875, 0.5625, 0.875, 0.5625, 0.9167, 0.5312, 0.9167, 0.5, 0.875, 0.5313, 0.875, 0.5312, 0.9167, 0.5, 0.9167, 0.5, 0.9167, 0.5312, 0.9167, 0.5312, 0.9583, 0.5, 0.9583, 0.5312, 0.9167, 0.5625, 0.9167, 0.5625, 0.9583, 0.5312, 0.9583, 0.5312, 0.9583, 0.5625, 0.9583, 0.5625, 1.0, 0.5313, 1.0, 0.5, 0.9583, 0.5312, 0.9583, 0.5313, 1.0, 0.5, 1.0, 0.5, 2.22e-16, 0.5313, 2.22e-16, 0.5313, 0.04167, 0.5, 0.04167, 0.5313, 2.22e-16, 0.5625, 2.22e-16, 0.5625, 0.04167, 0.5313, 0.04167, 0.5313, 0.04167, 0.5625, 0.04167, 0.5625, 0.08333, 0.5313, 0.08333, 0.5, 0.04167, 0.5313, 0.04167, 0.5313, 0.08333, 0.5, 0.08333, 0.5, 0.08333, 0.5313, 0.08333, 0.5313, 0.125, 0.5, 0.125, 0.5313, 0.08333, 0.5625, 0.08333, 0.5625, 0.125, 0.5313, 0.125, 0.5313, 0.125, 0.5625, 0.125, 0.5625, 0.1667, 0.5312, 0.1667, 0.5, 0.125, 0.5313, 0.125, 0.5312, 0.1667, 0.5, 0.1667, 0.5, 0.1667, 0.5312, 0.1667, 0.5313, 0.2083, 0.5, 0.2083, 0.5312, 0.1667, 0.5625, 0.1667, 0.5625, 0.2083, 0.5313, 0.2083, 0.5313, 0.2083, 0.5625, 0.2083, 0.5625, 0.25, 0.5312, 0.25, 0.5, 0.2083, 0.5313, 0.2083, 0.5312, 0.25, 0.5, 0.25, 0.5, 0.25, 0.5312, 0.25, 0.5313, 0.2917, 0.5, 0.2917, 0.5312, 0.25, 0.5625, 0.25, 0.5625, 0.2917, 0.5313, 0.2917, 0.5313, 0.2917, 0.5625, 0.2917, 0.5625, 0.3333, 0.5312, 0.3333, 0.5, 0.2917, 0.5313, 0.2917, 0.5312, 0.3333, 0.5, 0.3333, 0.5, 0.3333, 0.5312, 0.3333, 0.5313, 0.375, 0.5, 0.375, 0.5312, 0.3333, 0.5625, 0.3333, 0.5625, 0.375, 0.5313, 0.375, 0.5313, 0.375, 0.5625, 0.375, 0.5625, 0.4167, 0.5312, 0.4167, 0.5, 0.375, 0.5313, 0.375, 0.5312, 0.4167, 0.5, 0.4167, 0.5, 0.4167, 0.5312, 0.4167, 0.5313, 0.4583, 0.5, 0.4583, 0.5312, 0.4167, 0.5625, 0.4167, 0.5625, 0.4583, 0.5313, 0.4583, 0.5313, 0.4583, 0.5625, 0.4583, 0.5625, 0.5, 0.5312, 0.5, 0.5, 0.4583, 0.5313, 0.4583, 0.5312, 0.5, 0.5, 0.5, 0.5625, 0.5, 0.5938, 0.5, 0.5938, 0.5417, 0.5625, 0.5417, 0.5938, 0.5, 0.625, 0.5, 0.625, 0.5417, 0.5938, 0.5417, 0.5938, 0.5417, 0.625, 0.5417, 0.625, 0.5833, 0.5938, 0.5833, 0.5625, 0.5417, 0.5938, 0.5417, 0.5938, 0.5833, 0.5625, 0.5833, 0.5625, 0.5833, 0.5938, 0.5833, 0.5938, 0.625, 0.5625, 0.625, 0.5938, 0.5833, 0.625, 0.5833, 0.625, 0.625, 0.5938, 0.625, 0.5938, 0.625, 0.625, 0.625, 0.625, 0.6667, 0.5938, 0.6667, 0.5625, 0.625, 0.5938, 0.625, 0.5938, 0.6667, 0.5625, 0.6667, 0.5625, 0.6667, 0.5938, 0.6667, 0.5938, 0.7083, 0.5625, 0.7083, 0.5938, 0.6667, 0.625, 0.6667, 0.625, 0.7083, 0.5938, 0.7083, 0.5938, 0.7083, 0.625, 0.7083, 0.625, 0.75, 0.5938, 0.75, 0.5625, 0.7083, 0.5938, 0.7083, 0.5938, 0.75, 0.5625, 0.75, 0.5625, 0.75, 0.5938, 0.75, 0.5938, 0.7917, 0.5625, 0.7917, 0.5938, 0.75, 0.625, 0.75, 0.625, 0.7917, 0.5938, 0.7917, 0.5938, 0.7917, 0.625, 0.7917, 0.625, 0.8333, 0.5938, 0.8333, 0.5625, 0.7917, 0.5938, 0.7917, 0.5938, 0.8333, 0.5625, 0.8333, 0.5625, 0.8333, 0.5938, 0.8333, 0.5938, 0.875, 0.5625, 0.875, 0.5938, 0.8333, 0.625, 0.8333, 0.625, 0.875, 0.5938, 0.875, 0.5938, 0.875, 0.625, 0.875, 0.625, 0.9167, 0.5938, 0.9167, 0.5625, 0.875, 0.5938, 0.875, 0.5938, 0.9167, 0.5625, 0.9167, 0.5625, 0.9167, 0.5938, 0.9167, 0.5938, 0.9583, 0.5625, 0.9583, 0.5938, 0.9167, 0.625, 0.9167, 0.625, 0.9583, 0.5938, 0.9583, 0.5938, 0.9583, 0.625, 0.9583, 0.625, 1.0, 0.5938, 1.0, 0.5625, 0.9583, 0.5938, 0.9583, 0.5938, 1.0, 0.5625, 1.0, 0.5625, 2.22e-16, 0.5938, 2.22e-16, 0.5938, 0.04167, 0.5625, 0.04167, 0.5938, 2.22e-16, 0.625, 2.22e-16, 0.625, 0.04167, 0.5938, 0.04167, 0.5938, 0.04167, 0.625, 0.04167, 0.625, 0.08333, 0.5938, 0.08333, 0.5625, 0.04167, 0.5938, 0.04167, 0.5938, 0.08333, 0.5625, 0.08333, 0.5625, 0.08333, 0.5938, 0.08333, 0.5938, 0.125, 0.5625, 0.125, 0.5938, 0.08333, 0.625, 0.08333, 0.625, 0.125, 0.5938, 0.125, 0.5938, 0.125, 0.625, 0.125, 0.625, 0.1667, 0.5938, 0.1667, 0.5625, 0.125, 0.5938, 0.125, 0.5938, 0.1667, 0.5625, 0.1667, 0.5625, 0.1667, 0.5938, 0.1667, 0.5938, 0.2083, 0.5625, 0.2083, 0.5938, 0.1667, 0.625, 0.1667, 0.625, 0.2083, 0.5938, 0.2083, 0.5938, 0.2083, 0.625, 0.2083, 0.625, 0.25, 0.5938, 0.25, 0.5625, 0.2083, 0.5938, 0.2083, 0.5938, 0.25, 0.5625, 0.25, 0.5625, 0.25, 0.5938, 0.25, 0.5938, 0.2917, 0.5625, 0.2917, 0.5938, 0.25, 0.625, 0.25, 0.625, 0.2917, 0.5938, 0.2917, 0.5938, 0.2917, 0.625, 0.2917, 0.625, 0.3333, 0.5938, 0.3333, 0.5625, 0.2917, 0.5938, 0.2917, 0.5938, 0.3333, 0.5625, 0.3333, 0.5625, 0.3333, 0.5938, 0.3333, 0.5938, 0.375, 0.5625, 0.375, 0.5938, 0.3333, 0.625, 0.3333, 0.625, 0.375, 0.5938, 0.375, 0.5938, 0.375, 0.625, 0.375, 0.625, 0.4167, 0.5938, 0.4167, 0.5625, 0.375, 0.5938, 0.375, 0.5938, 0.4167, 0.5625, 0.4167, 0.5625, 0.4167, 0.5938, 0.4167, 0.5938, 0.4583, 0.5625, 0.4583, 0.5938, 0.4167, 0.625, 0.4167, 0.625, 0.4583, 0.5938, 0.4583, 0.5938, 0.4583, 0.625, 0.4583, 0.625, 0.5, 0.5938, 0.5, 0.5625, 0.4583, 0.5938, 0.4583, 0.5938, 0.5, 0.5625, 0.5, 0.625, 0.5, 0.6563, 0.5, 0.6563, 0.5417, 0.625, 0.5417, 0.6563, 0.5, 0.6875, 0.5, 0.6875, 0.5417, 0.6563, 0.5417, 0.6563, 0.5417, 0.6875, 0.5417, 0.6875, 0.5833, 0.6563, 0.5833, 0.625, 0.5417, 0.6563, 0.5417, 0.6563, 0.5833, 0.625, 0.5833, 0.625, 0.5833, 0.6563, 0.5833, 0.6563, 0.625, 0.625, 0.625, 0.6563, 0.5833, 0.6875, 0.5833, 0.6875, 0.625, 0.6563, 0.625, 0.6563, 0.625, 0.6875, 0.625, 0.6875, 0.6667, 0.6563, 0.6667, 0.625, 0.625, 0.6563, 0.625, 0.6563, 0.6667, 0.625, 0.6667, 0.625, 0.6667, 0.6563, 0.6667, 0.6563, 0.7083, 0.625, 0.7083, 0.6563, 0.6667, 0.6875, 0.6667, 0.6875, 0.7083, 0.6563, 0.7083, 0.6563, 0.7083, 0.6875, 0.7083, 0.6875, 0.75, 0.6563, 0.75, 0.625, 0.7083, 0.6563, 0.7083, 0.6563, 0.75, 0.625, 0.75, 0.625, 0.75, 0.6563, 0.75, 0.6563, 0.7917, 0.625, 0.7917, 0.6563, 0.75, 0.6875, 0.75, 0.6875, 0.7917, 0.6563, 0.7917, 0.6563, 0.7917, 0.6875, 0.7917, 0.6875, 0.8333, 0.6563, 0.8333, 0.625, 0.7917, 0.6563, 0.7917, 0.6563, 0.8333, 0.625, 0.8333, 0.625, 0.8333, 0.6563, 0.8333, 0.6563, 0.875, 0.625, 0.875, 0.6563, 0.8333, 0.6875, 0.8333, 0.6875, 0.875, 0.6563, 0.875, 0.6563, 0.875, 0.6875, 0.875, 0.6875, 0.9167, 0.6563, 0.9167, 0.625, 0.875, 0.6563, 0.875, 0.6563, 0.9167, 0.625, 0.9167, 0.625, 0.9167, 0.6563, 0.9167, 0.6563, 0.9583, 0.625, 0.9583, 0.6563, 0.9167, 0.6875, 0.9167, 0.6875, 0.9583, 0.6563, 0.9583, 0.6563, 0.9583, 0.6875, 0.9583, 0.6875, 1.0, 0.6563, 1.0, 0.625, 0.9583, 0.6563, 0.9583, 0.6563, 1.0, 0.625, 1.0, 0.625, 2.22e-16, 0.6563, 2.22e-16, 0.6562, 0.04167, 0.625, 0.04167, 0.6563, 2.22e-16, 0.6875, 2.22e-16, 0.6875, 0.04167, 0.6562, 0.04167, 0.6562, 0.04167, 0.6875, 0.04167, 0.6875, 0.08333, 0.6562, 0.08333, 0.625, 0.04167, 0.6562, 0.04167, 0.6562, 0.08333, 0.625, 0.08333, 0.625, 0.08333, 0.6562, 0.08333, 0.6563, 0.125, 0.625, 0.125, 0.6562, 0.08333, 0.6875, 0.08333, 0.6875, 0.125, 0.6563, 0.125, 0.6563, 0.125, 0.6875, 0.125, 0.6875, 0.1667, 0.6563, 0.1667, 0.625, 0.125, 0.6563, 0.125, 0.6563, 0.1667, 0.625, 0.1667, 0.625, 0.1667, 0.6563, 0.1667, 0.6563, 0.2083, 0.625, 0.2083, 0.6563, 0.1667, 0.6875, 0.1667, 0.6875, 0.2083, 0.6563, 0.2083, 0.6563, 0.2083, 0.6875, 0.2083, 0.6875, 0.25, 0.6563, 0.25, 0.625, 0.2083, 0.6563, 0.2083, 0.6563, 0.25, 0.625, 0.25, 0.625, 0.25, 0.6563, 0.25, 0.6563, 0.2917, 0.625, 0.2917, 0.6563, 0.25, 0.6875, 0.25, 0.6875, 0.2917, 0.6563, 0.2917, 0.6563, 0.2917, 0.6875, 0.2917, 0.6875, 0.3333, 0.6563, 0.3333, 0.625, 0.2917, 0.6563, 0.2917, 0.6563, 0.3333, 0.625, 0.3333, 0.625, 0.3333, 0.6563, 0.3333, 0.6563, 0.375, 0.625, 0.375, 0.6563, 0.3333, 0.6875, 0.3333, 0.6875, 0.375, 0.6563, 0.375, 0.6563, 0.375, 0.6875, 0.375, 0.6875, 0.4167, 0.6563, 0.4167, 0.625, 0.375, 0.6563, 0.375, 0.6563, 0.4167, 0.625, 0.4167, 0.625, 0.4167, 0.6563, 0.4167, 0.6563, 0.4583, 0.625, 0.4583, 0.6563, 0.4167, 0.6875, 0.4167, 0.6875, 0.4583, 0.6563, 0.4583, 0.6563, 0.4583, 0.6875, 0.4583, 0.6875, 0.5, 0.6563, 0.5, 0.625, 0.4583, 0.6563, 0.4583, 0.6563, 0.5, 0.625, 0.5, 0.6875, 0.5, 0.7188, 0.5, 0.7187, 0.5417, 0.6875, 0.5417, 0.7188, 0.5, 0.75, 0.5, 0.75, 0.5417, 0.7187, 0.5417, 0.7187, 0.5417, 0.75, 0.5417, 0.75, 0.5833, 0.7188, 0.5833, 0.6875, 0.5417, 0.7187, 0.5417, 0.7188, 0.5833, 0.6875, 0.5833, 0.6875, 0.5833, 0.7188, 0.5833, 0.7187, 0.625, 0.6875, 0.625, 0.7188, 0.5833, 0.75, 0.5833, 0.75, 0.625, 0.7187, 0.625, 0.7187, 0.625, 0.75, 0.625, 0.75, 0.6667, 0.7188, 0.6667, 0.6875, 0.625, 0.7187, 0.625, 0.7188, 0.6667, 0.6875, 0.6667, 0.6875, 0.6667, 0.7188, 0.6667, 0.7187, 0.7083, 0.6875, 0.7083, 0.7188, 0.6667, 0.75, 0.6667, 0.75, 0.7083, 0.7187, 0.7083, 0.7187, 0.7083, 0.75, 0.7083, 0.75, 0.75, 0.7188, 0.75, 0.6875, 0.7083, 0.7187, 0.7083, 0.7188, 0.75, 0.6875, 0.75, 0.6875, 0.75, 0.7188, 0.75, 0.7187, 0.7917, 0.6875, 0.7917, 0.7188, 0.75, 0.75, 0.75, 0.75, 0.7917, 0.7187, 0.7917, 0.7187, 0.7917, 0.75, 0.7917, 0.75, 0.8333, 0.7188, 0.8333, 0.6875, 0.7917, 0.7187, 0.7917, 0.7188, 0.8333, 0.6875, 0.8333, 0.6875, 0.8333, 0.7188, 0.8333, 0.7187, 0.875, 0.6875, 0.875, 0.7188, 0.8333, 0.75, 0.8333, 0.75, 0.875, 0.7187, 0.875, 0.7187, 0.875, 0.75, 0.875, 0.75, 0.9167, 0.7188, 0.9167, 0.6875, 0.875, 0.7187, 0.875, 0.7188, 0.9167, 0.6875, 0.9167, 0.6875, 0.9167, 0.7188, 0.9167, 0.7188, 0.9583, 0.6875, 0.9583, 0.7188, 0.9167, 0.75, 0.9167, 0.75, 0.9583, 0.7188, 0.9583, 0.7188, 0.9583, 0.75, 0.9583, 0.75, 1.0, 0.7188, 1.0, 0.6875, 0.9583, 0.7188, 0.9583, 0.7188, 1.0, 0.6875, 1.0, 0.6875, 2.22e-16, 0.7188, 2.22e-16, 0.7188, 0.04167, 0.6875, 0.04167, 0.7188, 2.22e-16, 0.75, 2.22e-16, 0.75, 0.04167, 0.7188, 0.04167, 0.7188, 0.04167, 0.75, 0.04167, 0.75, 0.08333, 0.7188, 0.08333, 0.6875, 0.04167, 0.7188, 0.04167, 0.7188, 0.08333, 0.6875, 0.08333, 0.6875, 0.08333, 0.7188, 0.08333, 0.7187, 0.125, 0.6875, 0.125, 0.7188, 0.08333, 0.75, 0.08333, 0.75, 0.125, 0.7187, 0.125, 0.7187, 0.125, 0.75, 0.125, 0.75, 0.1667, 0.7188, 0.1667, 0.6875, 0.125, 0.7187, 0.125, 0.7188, 0.1667, 0.6875, 0.1667, 0.6875, 0.1667, 0.7188, 0.1667, 0.7187, 0.2083, 0.6875, 0.2083, 0.7188, 0.1667, 0.75, 0.1667, 0.75, 0.2083, 0.7187, 0.2083, 0.7187, 0.2083, 0.75, 0.2083, 0.75, 0.25, 0.7188, 0.25, 0.6875, 0.2083, 0.7187, 0.2083, 0.7188, 0.25, 0.6875, 0.25, 0.6875, 0.25, 0.7188, 0.25, 0.7187, 0.2917, 0.6875, 0.2917, 0.7188, 0.25, 0.75, 0.25, 0.75, 0.2917, 0.7187, 0.2917, 0.7187, 0.2917, 0.75, 0.2917, 0.75, 0.3333, 0.7188, 0.3333, 0.6875, 0.2917, 0.7187, 0.2917, 0.7188, 0.3333, 0.6875, 0.3333, 0.6875, 0.3333, 0.7188, 0.3333, 0.7187, 0.375, 0.6875, 0.375, 0.7188, 0.3333, 0.75, 0.3333, 0.75, 0.375, 0.7187, 0.375, 0.7187, 0.375, 0.75, 0.375, 0.75, 0.4167, 0.7188, 0.4167, 0.6875, 0.375, 0.7187, 0.375, 0.7188, 0.4167, 0.6875, 0.4167, 0.6875, 0.4167, 0.7188, 0.4167, 0.7187, 0.4583, 0.6875, 0.4583, 0.7188, 0.4167, 0.75, 0.4167, 0.75, 0.4583, 0.7187, 0.4583, 0.7187, 0.4583, 0.75, 0.4583, 0.75, 0.5, 0.7188, 0.5, 0.6875, 0.4583, 0.7187, 0.4583, 0.7188, 0.5, 0.6875, 0.5, 0.75, 0.5, 0.7813, 0.5, 0.7813, 0.5417, 0.75, 0.5417, 0.7813, 0.5, 0.8125, 0.5, 0.8125, 0.5417, 0.7813, 0.5417, 0.7813, 0.5417, 0.8125, 0.5417, 0.8125, 0.5833, 0.7813, 0.5833, 0.75, 0.5417, 0.7813, 0.5417, 0.7813, 0.5833, 0.75, 0.5833, 0.75, 0.5833, 0.7813, 0.5833, 0.7813, 0.625, 0.75, 0.625, 0.7813, 0.5833, 0.8125, 0.5833, 0.8125, 0.625, 0.7813, 0.625, 0.7813, 0.625, 0.8125, 0.625, 0.8125, 0.6667, 0.7813, 0.6667, 0.75, 0.625, 0.7813, 0.625, 0.7813, 0.6667, 0.75, 0.6667, 0.75, 0.6667, 0.7813, 0.6667, 0.7813, 0.7083, 0.75, 0.7083, 0.7813, 0.6667, 0.8125, 0.6667, 0.8125, 0.7083, 0.7813, 0.7083, 0.7813, 0.7083, 0.8125, 0.7083, 0.8125, 0.75, 0.7813, 0.75, 0.75, 0.7083, 0.7813, 0.7083, 0.7813, 0.75, 0.75, 0.75, 0.75, 0.75, 0.7813, 0.75, 0.7813, 0.7917, 0.75, 0.7917, 0.7813, 0.75, 0.8125, 0.75, 0.8125, 0.7917, 0.7813, 0.7917, 0.7813, 0.7917, 0.8125, 0.7917, 0.8125, 0.8333, 0.7813, 0.8333, 0.75, 0.7917, 0.7813, 0.7917, 0.7813, 0.8333, 0.75, 0.8333, 0.75, 0.8333, 0.7813, 0.8333, 0.7813, 0.875, 0.75, 0.875, 0.7813, 0.8333, 0.8125, 0.8333, 0.8125, 0.875, 0.7813, 0.875, 0.7813, 0.875, 0.8125, 0.875, 0.8125, 0.9167, 0.7813, 0.9167, 0.75, 0.875, 0.7813, 0.875, 0.7813, 0.9167, 0.75, 0.9167, 0.75, 0.9167, 0.7813, 0.9167, 0.7813, 0.9583, 0.75, 0.9583, 0.7813, 0.9167, 0.8125, 0.9167, 0.8125, 0.9583, 0.7813, 0.9583, 0.7813, 0.9583, 0.8125, 0.9583, 0.8125, 1.0, 0.7813, 1.0, 0.75, 0.9583, 0.7813, 0.9583, 0.7813, 1.0, 0.75, 1.0, 0.75, 2.22e-16, 0.7813, 2.22e-16, 0.7813, 0.04167, 0.75, 0.04167, 0.7813, 2.22e-16, 0.8125, 2.22e-16, 0.8125, 0.04167, 0.7813, 0.04167, 0.7813, 0.04167, 0.8125, 0.04167, 0.8125, 0.08333, 0.7813, 0.08333, 0.75, 0.04167, 0.7813, 0.04167, 0.7813, 0.08333, 0.75, 0.08333, 0.75, 0.08333, 0.7813, 0.08333, 0.7813, 0.125, 0.75, 0.125, 0.7813, 0.08333, 0.8125, 0.08333, 0.8125, 0.125, 0.7813, 0.125, 0.7813, 0.125, 0.8125, 0.125, 0.8125, 0.1667, 0.7813, 0.1667, 0.75, 0.125, 0.7813, 0.125, 0.7813, 0.1667, 0.75, 0.1667, 0.75, 0.1667, 0.7813, 0.1667, 0.7813, 0.2083, 0.75, 0.2083, 0.7813, 0.1667, 0.8125, 0.1667, 0.8125, 0.2083, 0.7813, 0.2083, 0.7813, 0.2083, 0.8125, 0.2083, 0.8125, 0.25, 0.7813, 0.25, 0.75, 0.2083, 0.7813, 0.2083, 0.7813, 0.25, 0.75, 0.25, 0.75, 0.25, 0.7813, 0.25, 0.7813, 0.2917, 0.75, 0.2917, 0.7813, 0.25, 0.8125, 0.25, 0.8125, 0.2917, 0.7813, 0.2917, 0.7813, 0.2917, 0.8125, 0.2917, 0.8125, 0.3333, 0.7813, 0.3333, 0.75, 0.2917, 0.7813, 0.2917, 0.7813, 0.3333, 0.75, 0.3333, 0.75, 0.3333, 0.7813, 0.3333, 0.7813, 0.375, 0.75, 0.375, 0.7813, 0.3333, 0.8125, 0.3333, 0.8125, 0.375, 0.7813, 0.375, 0.7813, 0.375, 0.8125, 0.375, 0.8125, 0.4167, 0.7813, 0.4167, 0.75, 0.375, 0.7813, 0.375, 0.7813, 0.4167, 0.75, 0.4167, 0.75, 0.4167, 0.7813, 0.4167, 0.7813, 0.4583, 0.75, 0.4583, 0.7813, 0.4167, 0.8125, 0.4167, 0.8125, 0.4583, 0.7813, 0.4583, 0.7813, 0.4583, 0.8125, 0.4583, 0.8125, 0.5, 0.7813, 0.5, 0.75, 0.4583, 0.7813, 0.4583, 0.7813, 0.5, 0.75, 0.5, 0.8125, 0.5, 0.8438, 0.5, 0.8438, 0.5417, 0.8125, 0.5417, 0.8438, 0.5, 0.875, 0.5, 0.875, 0.5417, 0.8438, 0.5417, 0.8438, 0.5417, 0.875, 0.5417, 0.875, 0.5833, 0.8438, 0.5833, 0.8125, 0.5417, 0.8438, 0.5417, 0.8438, 0.5833, 0.8125, 0.5833, 0.8125, 0.5833, 0.8438, 0.5833, 0.8438, 0.625, 0.8125, 0.625, 0.8438, 0.5833, 0.875, 0.5833, 0.875, 0.625, 0.8438, 0.625, 0.8438, 0.625, 0.875, 0.625, 0.875, 0.6667, 0.8438, 0.6667, 0.8125, 0.625, 0.8438, 0.625, 0.8438, 0.6667, 0.8125, 0.6667, 0.8125, 0.6667, 0.8438, 0.6667, 0.8438, 0.7083, 0.8125, 0.7083, 0.8438, 0.6667, 0.875, 0.6667, 0.875, 0.7083, 0.8438, 0.7083, 0.8438, 0.7083, 0.875, 0.7083, 0.875, 0.75, 0.8438, 0.75, 0.8125, 0.7083, 0.8438, 0.7083, 0.8438, 0.75, 0.8125, 0.75, 0.8125, 0.75, 0.8438, 0.75, 0.8438, 0.7917, 0.8125, 0.7917, 0.8438, 0.75, 0.875, 0.75, 0.875, 0.7917, 0.8438, 0.7917, 0.8438, 0.7917, 0.875, 0.7917, 0.875, 0.8333, 0.8438, 0.8333, 0.8125, 0.7917, 0.8438, 0.7917, 0.8438, 0.8333, 0.8125, 0.8333, 0.8125, 0.8333, 0.8438, 0.8333, 0.8438, 0.875, 0.8125, 0.875, 0.8438, 0.8333, 0.875, 0.8333, 0.875, 0.875, 0.8438, 0.875, 0.8438, 0.875, 0.875, 0.875, 0.875, 0.9167, 0.8438, 0.9167, 0.8125, 0.875, 0.8438, 0.875, 0.8438, 0.9167, 0.8125, 0.9167, 0.8125, 0.9167, 0.8438, 0.9167, 0.8438, 0.9583, 0.8125, 0.9583, 0.8438, 0.9167, 0.875, 0.9167, 0.875, 0.9583, 0.8438, 0.9583, 0.8438, 0.9583, 0.875, 0.9583, 0.875, 1.0, 0.8438, 1.0, 0.8125, 0.9583, 0.8438, 0.9583, 0.8438, 1.0, 0.8125, 1.0, 0.8125, 2.22e-16, 0.8438, 2.22e-16, 0.8438, 0.04167, 0.8125, 0.04167, 0.8438, 2.22e-16, 0.875, 2.22e-16, 0.875, 0.04167, 0.8438, 0.04167, 0.8438, 0.04167, 0.875, 0.04167, 0.875, 0.08333, 0.8438, 0.08333, 0.8125, 0.04167, 0.8438, 0.04167, 0.8438, 0.08333, 0.8125, 0.08333, 0.8125, 0.08333, 0.8438, 0.08333, 0.8438, 0.125, 0.8125, 0.125, 0.8438, 0.08333, 0.875, 0.08333, 0.875, 0.125, 0.8438, 0.125, 0.8438, 0.125, 0.875, 0.125, 0.875, 0.1667, 0.8438, 0.1667, 0.8125, 0.125, 0.8438, 0.125, 0.8438, 0.1667, 0.8125, 0.1667, 0.8125, 0.1667, 0.8438, 0.1667, 0.8438, 0.2083, 0.8125, 0.2083, 0.8438, 0.1667, 0.875, 0.1667, 0.875, 0.2083, 0.8438, 0.2083, 0.8438, 0.2083, 0.875, 0.2083, 0.875, 0.25, 0.8438, 0.25, 0.8125, 0.2083, 0.8438, 0.2083, 0.8438, 0.25, 0.8125, 0.25, 0.8125, 0.25, 0.8438, 0.25, 0.8438, 0.2917, 0.8125, 0.2917, 0.8438, 0.25, 0.875, 0.25, 0.875, 0.2917, 0.8438, 0.2917, 0.8438, 0.2917, 0.875, 0.2917, 0.875, 0.3333, 0.8438, 0.3333, 0.8125, 0.2917, 0.8438, 0.2917, 0.8438, 0.3333, 0.8125, 0.3333, 0.8125, 0.3333, 0.8438, 0.3333, 0.8438, 0.375, 0.8125, 0.375, 0.8438, 0.3333, 0.875, 0.3333, 0.875, 0.375, 0.8438, 0.375, 0.8438, 0.375, 0.875, 0.375, 0.875, 0.4167, 0.8438, 0.4167, 0.8125, 0.375, 0.8438, 0.375, 0.8438, 0.4167, 0.8125, 0.4167, 0.8125, 0.4167, 0.8438, 0.4167, 0.8438, 0.4583, 0.8125, 0.4583, 0.8438, 0.4167, 0.875, 0.4167, 0.875, 0.4583, 0.8438, 0.4583, 0.8438, 0.4583, 0.875, 0.4583, 0.875, 0.5, 0.8438, 0.5, 0.8125, 0.4583, 0.8438, 0.4583, 0.8438, 0.5, 0.8125, 0.5, 0.875, 0.5, 0.9063, 0.5, 0.9063, 0.5417, 0.875, 0.5417, 0.9063, 0.5, 0.9375, 0.5, 0.9375, 0.5417, 0.9063, 0.5417, 0.9063, 0.5417, 0.9375, 0.5417, 0.9375, 0.5833, 0.9063, 0.5833, 0.875, 0.5417, 0.9063, 0.5417, 0.9063, 0.5833, 0.875, 0.5833, 0.875, 0.5833, 0.9063, 0.5833, 0.9063, 0.625, 0.875, 0.625, 0.9063, 0.5833, 0.9375, 0.5833, 0.9375, 0.625, 0.9063, 0.625, 0.9063, 0.625, 0.9375, 0.625, 0.9375, 0.6667, 0.9063, 0.6667, 0.875, 0.625, 0.9063, 0.625, 0.9063, 0.6667, 0.875, 0.6667, 0.875, 0.6667, 0.9063, 0.6667, 0.9063, 0.7083, 0.875, 0.7083, 0.9063, 0.6667, 0.9375, 0.6667, 0.9375, 0.7083, 0.9063, 0.7083, 0.9063, 0.7083, 0.9375, 0.7083, 0.9375, 0.75, 0.9063, 0.75, 0.875, 0.7083, 0.9063, 0.7083, 0.9063, 0.75, 0.875, 0.75, 0.875, 0.75, 0.9063, 0.75, 0.9063, 0.7917, 0.875, 0.7917, 0.9063, 0.75, 0.9375, 0.75, 0.9375, 0.7917, 0.9063, 0.7917, 0.9063, 0.7917, 0.9375, 0.7917, 0.9375, 0.8333, 0.9063, 0.8333, 0.875, 0.7917, 0.9063, 0.7917, 0.9063, 0.8333, 0.875, 0.8333, 0.875, 0.8333, 0.9063, 0.8333, 0.9063, 0.875, 0.875, 0.875, 0.9063, 0.8333, 0.9375, 0.8333, 0.9375, 0.875, 0.9063, 0.875, 0.9063, 0.875, 0.9375, 0.875, 0.9375, 0.9167, 0.9063, 0.9167, 0.875, 0.875, 0.9063, 0.875, 0.9063, 0.9167, 0.875, 0.9167, 0.875, 0.9167, 0.9063, 0.9167, 0.9063, 0.9583, 0.875, 0.9583, 0.9063, 0.9167, 0.9375, 0.9167, 0.9375, 0.9583, 0.9063, 0.9583, 0.9063, 0.9583, 0.9375, 0.9583, 0.9375, 1.0, 0.9063, 1.0, 0.875, 0.9583, 0.9063, 0.9583, 0.9063, 1.0, 0.875, 1.0, 0.875, 2.22e-16, 0.9063, 2.22e-16, 0.9063, 0.04167, 0.875, 0.04167, 0.9063, 2.22e-16, 0.9375, 2.22e-16, 0.9375, 0.04167, 0.9063, 0.04167, 0.9063, 0.04167, 0.9375, 0.04167, 0.9375, 0.08333, 0.9063, 0.08333, 0.875, 0.04167, 0.9063, 0.04167, 0.9063, 0.08333, 0.875, 0.08333, 0.875, 0.08333, 0.9063, 0.08333, 0.9063, 0.125, 0.875, 0.125, 0.9063, 0.08333, 0.9375, 0.08333, 0.9375, 0.125, 0.9063, 0.125, 0.9063, 0.125, 0.9375, 0.125, 0.9375, 0.1667, 0.9063, 0.1667, 0.875, 0.125, 0.9063, 0.125, 0.9063, 0.1667, 0.875, 0.1667, 0.875, 0.1667, 0.9063, 0.1667, 0.9063, 0.2083, 0.875, 0.2083, 0.9063, 0.1667, 0.9375, 0.1667, 0.9375, 0.2083, 0.9063, 0.2083, 0.9063, 0.2083, 0.9375, 0.2083, 0.9375, 0.25, 0.9063, 0.25, 0.875, 0.2083, 0.9063, 0.2083, 0.9063, 0.25, 0.875, 0.25, 0.875, 0.25, 0.9063, 0.25, 0.9063, 0.2917, 0.875, 0.2917, 0.9063, 0.25, 0.9375, 0.25, 0.9375, 0.2917, 0.9063, 0.2917, 0.9063, 0.2917, 0.9375, 0.2917, 0.9375, 0.3333, 0.9063, 0.3333, 0.875, 0.2917, 0.9063, 0.2917, 0.9063, 0.3333, 0.875, 0.3333, 0.875, 0.3333, 0.9063, 0.3333, 0.9063, 0.375, 0.875, 0.375, 0.9063, 0.3333, 0.9375, 0.3333, 0.9375, 0.375, 0.9063, 0.375, 0.9063, 0.375, 0.9375, 0.375, 0.9375, 0.4167, 0.9063, 0.4167, 0.875, 0.375, 0.9063, 0.375, 0.9063, 0.4167, 0.875, 0.4167, 0.875, 0.4167, 0.9063, 0.4167, 0.9063, 0.4583, 0.875, 0.4583, 0.9063, 0.4167, 0.9375, 0.4167, 0.9375, 0.4583, 0.9063, 0.4583, 0.9063, 0.4583, 0.9375, 0.4583, 0.9375, 0.5, 0.9063, 0.5, 0.875, 0.4583, 0.9063, 0.4583, 0.9063, 0.5, 0.875, 0.5, 0.9375, 0.5, 0.9688, 0.5, 0.9688, 0.5417, 0.9375, 0.5417, 0.9688, 0.5, 1.0, 0.5, 1.0, 0.5417, 0.9688, 0.5417, 0.9688, 0.5417, 1.0, 0.5417, 1.0, 0.5833, 0.9688, 0.5833, 0.9375, 0.5417, 0.9688, 0.5417, 0.9688, 0.5833, 0.9375, 0.5833, 0.9375, 0.5833, 0.9688, 0.5833, 0.9688, 0.625, 0.9375, 0.625, 0.9688, 0.5833, 1.0, 0.5833, 1.0, 0.625, 0.9688, 0.625, 0.9688, 0.625, 1.0, 0.625, 1.0, 0.6667, 0.9688, 0.6667, 0.9375, 0.625, 0.9688, 0.625, 0.9688, 0.6667, 0.9375, 0.6667, 0.9375, 0.6667, 0.9688, 0.6667, 0.9688, 0.7083, 0.9375, 0.7083, 0.9688, 0.6667, 1.0, 0.6667, 1.0, 0.7083, 0.9688, 0.7083, 0.9688, 0.7083, 1.0, 0.7083, 1.0, 0.75, 0.9688, 0.75, 0.9375, 0.7083, 0.9688, 0.7083, 0.9688, 0.75, 0.9375, 0.75, 0.9375, 0.75, 0.9688, 0.75, 0.9688, 0.7917, 0.9375, 0.7917, 0.9688, 0.75, 1.0, 0.75, 1.0, 0.7917, 0.9688, 0.7917, 0.9688, 0.7917, 1.0, 0.7917, 1.0, 0.8333, 0.9688, 0.8333, 0.9375, 0.7917, 0.9688, 0.7917, 0.9688, 0.8333, 0.9375, 0.8333, 0.9375, 0.8333, 0.9688, 0.8333, 0.9688, 0.875, 0.9375, 0.875, 0.9688, 0.8333, 1.0, 0.8333, 1.0, 0.875, 0.9688, 0.875, 0.9688, 0.875, 1.0, 0.875, 1.0, 0.9167, 0.9688, 0.9167, 0.9375, 0.875, 0.9688, 0.875, 0.9688, 0.9167, 0.9375, 0.9167, 0.9375, 0.9167, 0.9688, 0.9167, 0.9688, 0.9583, 0.9375, 0.9583, 0.9688, 0.9167, 1.0, 0.9167, 1.0, 0.9583, 0.9688, 0.9583, 0.9688, 0.9583, 1.0, 0.9583, 1.0, 1.0, 0.9688, 1.0, 0.9375, 0.9583, 0.9688, 0.9583, 0.9688, 1.0, 0.9375, 1.0, 0.9375, 2.22e-16, 0.9688, 2.22e-16, 0.9688, 0.04167, 0.9375, 0.04167, 0.9688, 2.22e-16, 1.0, 2.22e-16, 1.0, 0.04167, 0.9688, 0.04167, 0.9688, 0.04167, 1.0, 0.04167, 1.0, 0.08333, 0.9688, 0.08333, 0.9375, 0.04167, 0.9688, 0.04167, 0.9688, 0.08333, 0.9375, 0.08333, 0.9375, 0.08333, 0.9688, 0.08333, 0.9688, 0.125, 0.9375, 0.125, 0.9688, 0.08333, 1.0, 0.08333, 1.0, 0.125, 0.9688, 0.125, 0.9688, 0.125, 1.0, 0.125, 1.0, 0.1667, 0.9688, 0.1667, 0.9375, 0.125, 0.9688, 0.125, 0.9688, 0.1667, 0.9375, 0.1667, 0.9375, 0.1667, 0.9688, 0.1667, 0.9688, 0.2083, 0.9375, 0.2083, 0.9688, 0.1667, 1.0, 0.1667, 1.0, 0.2083, 0.9688, 0.2083, 0.9688, 0.2083, 1.0, 0.2083, 1.0, 0.25, 0.9688, 0.25, 0.9375, 0.2083, 0.9688, 0.2083, 0.9688, 0.25, 0.9375, 0.25, 0.9375, 0.25, 0.9688, 0.25, 0.9688, 0.2917, 0.9375, 0.2917, 0.9688, 0.25, 1.0, 0.25, 1.0, 0.2917, 0.9688, 0.2917, 0.9688, 0.2917, 1.0, 0.2917, 1.0, 0.3333, 0.9688, 0.3333, 0.9375, 0.2917, 0.9688, 0.2917, 0.9688, 0.3333, 0.9375, 0.3333, 0.9375, 0.3333, 0.9688, 0.3333, 0.9688, 0.375, 0.9375, 0.375, 0.9688, 0.3333, 1.0, 0.3333, 1.0, 0.375, 0.9688, 0.375, 0.9688, 0.375, 1.0, 0.375, 1.0, 0.4167, 0.9688, 0.4167, 0.9375, 0.375, 0.9688, 0.375, 0.9688, 0.4167, 0.9375, 0.4167, 0.9375, 0.4167, 0.9688, 0.4167, 0.9688, 0.4583, 0.9375, 0.4583, 0.9688, 0.4167, 1.0, 0.4167, 1.0, 0.4583, 0.9688, 0.4583, 0.9688, 0.4583, 1.0, 0.4583, 1.0, 0.5, 0.9688, 0.5, 0.9375, 0.4583, 0.9688, 0.4583, 0.9688, 0.5, 0.9375, 0.5, 0.0, 0.5, 0.03125, 0.5, 0.03125, 0.5417, 0.0, 0.5417, 0.03125, 0.5, 0.0625, 0.5, 0.0625, 0.5417, 0.03125, 0.5417, 0.03125, 0.5417, 0.0625, 0.5417, 0.0625, 0.5833, 0.03125, 0.5833, 0.0, 0.5417, 0.03125, 0.5417, 0.03125, 0.5833, 0.0, 0.5833, 0.0, 0.5833, 0.03125, 0.5833, 0.03125, 0.625, 0.0, 0.625, 0.03125, 0.5833, 0.0625, 0.5833, 0.0625, 0.625, 0.03125, 0.625, 0.03125, 0.625, 0.0625, 0.625, 0.0625, 0.6667, 0.03125, 0.6667, 0.0, 0.625, 0.03125, 0.625, 0.03125, 0.6667, 0.0, 0.6667, 0.0, 0.6667, 0.03125, 0.6667, 0.03125, 0.7083, 0.0, 0.7083, 0.03125, 0.6667, 0.0625, 0.6667, 0.0625, 0.7083, 0.03125, 0.7083, 0.03125, 0.7083, 0.0625, 0.7083, 0.0625, 0.75, 0.03125, 0.75, 0.0, 0.7083, 0.03125, 0.7083, 0.03125, 0.75, 0.0, 0.75, 0.0, 0.75, 0.03125, 0.75, 0.03125, 0.7917, 0.0, 0.7917, 0.03125, 0.75, 0.0625, 0.75, 0.0625, 0.7917, 0.03125, 0.7917, 0.03125, 0.7917, 0.0625, 0.7917, 0.0625, 0.8333, 0.03125, 0.8333, 0.0, 0.7917, 0.03125, 0.7917, 0.03125, 0.8333, 0.0, 0.8333, 0.0, 0.8333, 0.03125, 0.8333, 0.03125, 0.875, 0.0, 0.875, 0.03125, 0.8333, 0.0625, 0.8333, 0.0625, 0.875, 0.03125, 0.875, 0.03125, 0.875, 0.0625, 0.875, 0.0625, 0.9167, 0.03125, 0.9167, 0.0, 0.875, 0.03125, 0.875, 0.03125, 0.9167, 0.0, 0.9167, 0.0, 0.9167, 0.03125, 0.9167, 0.03125, 0.9583, 0.0, 0.9583, 0.03125, 0.9167, 0.0625, 0.9167, 0.0625, 0.9583, 0.03125, 0.9583, 0.03125, 0.9583, 0.0625, 0.9583, 0.0625, 1.0, 0.03125, 1.0, 0.0, 0.9583, 0.03125, 0.9583, 0.03125, 1.0, 0.0, 1.0, 0.0, 2.22e-16, 0.03125, 2.22e-16, 0.03125, 0.04167, 0.0, 0.04167, 0.03125, 2.22e-16, 0.0625, 2.22e-16, 0.0625, 0.04167, 0.03125, 0.04167, 0.03125, 0.04167, 0.0625, 0.04167, 0.0625, 0.08333, 0.03125, 0.08333, 0.0, 0.04167, 0.03125, 0.04167, 0.03125, 0.08333, 0.0, 0.08333, 0.0, 0.08333, 0.03125, 0.08333, 0.03125, 0.125, 0.0, 0.125, 0.03125, 0.08333, 0.0625, 0.08333, 0.0625, 0.125, 0.03125, 0.125, 0.03125, 0.125, 0.0625, 0.125, 0.0625, 0.1667, 0.03125, 0.1667, 0.0, 0.125, 0.03125, 0.125, 0.03125, 0.1667, 0.0, 0.1667, 0.0, 0.1667, 0.03125, 0.1667, 0.03125, 0.2083, 0.0, 0.2083, 0.03125, 0.1667, 0.0625, 0.1667, 0.0625, 0.2083, 0.03125, 0.2083, 0.03125, 0.2083, 0.0625, 0.2083, 0.0625, 0.25, 0.03125, 0.25, 0.0, 0.2083, 0.03125, 0.2083, 0.03125, 0.25, 0.0, 0.25, 0.0, 0.25, 0.03125, 0.25, 0.03125, 0.2917, 0.0, 0.2917, 0.03125, 0.25, 0.0625, 0.25, 0.0625, 0.2917, 0.03125, 0.2917, 0.03125, 0.2917, 0.0625, 0.2917, 0.0625, 0.3333, 0.03125, 0.3333, 0.0, 0.2917, 0.03125, 0.2917, 0.03125, 0.3333, 0.0, 0.3333, 0.0, 0.3333, 0.03125, 0.3333, 0.03125, 0.375, 0.0, 0.375, 0.03125, 0.3333, 0.0625, 0.3333, 0.0625, 0.375, 0.03125, 0.375, 0.03125, 0.375, 0.0625, 0.375, 0.0625, 0.4167, 0.03125, 0.4167, 0.0, 0.375, 0.03125, 0.375, 0.03125, 0.4167, 0.0, 0.4167, 0.0, 0.4167, 0.03125, 0.4167, 0.03125, 0.4583, 0.0, 0.4583, 0.03125, 0.4167, 0.0625, 0.4167, 0.0625, 0.4583, 0.03125, 0.4583, 0.03125, 0.4583, 0.0625, 0.4583, 0.0625, 0.5, 0.03125, 0.5, 0.0, 0.4583, 0.03125, 0.4583, 0.03125, 0.5, 0.0, 0.5, 0.0625, 0.5, 0.09375, 0.5, 0.09375, 0.5417, 0.0625, 0.5417, 0.09375, 0.5, 0.125, 0.5, 0.125, 0.5417, 0.09375, 0.5417, 0.09375, 0.5417, 0.125, 0.5417, 0.125, 0.5833, 0.09375, 0.5833, 0.0625, 0.5417, 0.09375, 0.5417, 0.09375, 0.5833, 0.0625, 0.5833, 0.0625, 0.5833, 0.09375, 0.5833, 0.09375, 0.625, 0.0625, 0.625, 0.09375, 0.5833, 0.125, 0.5833, 0.125, 0.625, 0.09375, 0.625, 0.09375, 0.625, 0.125, 0.625, 0.125, 0.6667, 0.09375, 0.6667, 0.0625, 0.625, 0.09375, 0.625, 0.09375, 0.6667, 0.0625, 0.6667, 0.0625, 0.6667, 0.09375, 0.6667, 0.09375, 0.7083, 0.0625, 0.7083, 0.09375, 0.6667, 0.125, 0.6667, 0.125, 0.7083, 0.09375, 0.7083, 0.09375, 0.7083, 0.125, 0.7083, 0.125, 0.75, 0.09375, 0.75, 0.0625, 0.7083, 0.09375, 0.7083, 0.09375, 0.75, 0.0625, 0.75, 0.0625, 0.75, 0.09375, 0.75, 0.09375, 0.7917, 0.0625, 0.7917, 0.09375, 0.75, 0.125, 0.75, 0.125, 0.7917, 0.09375, 0.7917, 0.09375, 0.7917, 0.125, 0.7917, 0.125, 0.8333, 0.09375, 0.8333, 0.0625, 0.7917, 0.09375, 0.7917, 0.09375, 0.8333, 0.0625, 0.8333, 0.0625, 0.8333, 0.09375, 0.8333, 0.09375, 0.875, 0.0625, 0.875, 0.09375, 0.8333, 0.125, 0.8333, 0.125, 0.875, 0.09375, 0.875, 0.09375, 0.875, 0.125, 0.875, 0.125, 0.9167, 0.09375, 0.9167, 0.0625, 0.875, 0.09375, 0.875, 0.09375, 0.9167, 0.0625, 0.9167, 0.0625, 0.9167, 0.09375, 0.9167, 0.09375, 0.9583, 0.0625, 0.9583, 0.09375, 0.9167, 0.125, 0.9167, 0.125, 0.9583, 0.09375, 0.9583, 0.09375, 0.9583, 0.125, 0.9583, 0.125, 1.0, 0.09375, 1.0, 0.0625, 0.9583, 0.09375, 0.9583, 0.09375, 1.0, 0.0625, 1.0, 0.0625, 2.22e-16, 0.09375, 2.22e-16, 0.09375, 0.04167, 0.0625, 0.04167, 0.09375, 2.22e-16, 0.125, 2.22e-16, 0.125, 0.04167, 0.09375, 0.04167, 0.09375, 0.04167, 0.125, 0.04167, 0.125, 0.08333, 0.09375, 0.08333, 0.0625, 0.04167, 0.09375, 0.04167, 0.09375, 0.08333, 0.0625, 0.08333, 0.0625, 0.08333, 0.09375, 0.08333, 0.09375, 0.125, 0.0625, 0.125, 0.09375, 0.08333, 0.125, 0.08333, 0.125, 0.125, 0.09375, 0.125, 0.09375, 0.125, 0.125, 0.125, 0.125, 0.1667, 0.09375, 0.1667, 0.0625, 0.125, 0.09375, 0.125, 0.09375, 0.1667, 0.0625, 0.1667, 0.0625, 0.1667, 0.09375, 0.1667, 0.09375, 0.2083, 0.0625, 0.2083, 0.09375, 0.1667, 0.125, 0.1667, 0.125, 0.2083, 0.09375, 0.2083, 0.09375, 0.2083, 0.125, 0.2083, 0.125, 0.25, 0.09375, 0.25, 0.0625, 0.2083, 0.09375, 0.2083, 0.09375, 0.25, 0.0625, 0.25, 0.0625, 0.25, 0.09375, 0.25, 0.09375, 0.2917, 0.0625, 0.2917, 0.09375, 0.25, 0.125, 0.25, 0.125, 0.2917, 0.09375, 0.2917, 0.09375, 0.2917, 0.125, 0.2917, 0.125, 0.3333, 0.09375, 0.3333, 0.0625, 0.2917, 0.09375, 0.2917, 0.09375, 0.3333, 0.0625, 0.3333, 0.0625, 0.3333, 0.09375, 0.3333, 0.09375, 0.375, 0.0625, 0.375, 0.09375, 0.3333, 0.125, 0.3333, 0.125, 0.375, 0.09375, 0.375, 0.09375, 0.375, 0.125, 0.375, 0.125, 0.4167, 0.09375, 0.4167, 0.0625, 0.375, 0.09375, 0.375, 0.09375, 0.4167, 0.0625, 0.4167, 0.0625, 0.4167, 0.09375, 0.4167, 0.09375, 0.4583, 0.0625, 0.4583, 0.09375, 0.4167, 0.125, 0.4167, 0.125, 0.4583, 0.09375, 0.4583, 0.09375, 0.4583, 0.125, 0.4583, 0.125, 0.5, 0.09375, 0.5, 0.0625, 0.4583, 0.09375, 0.4583, 0.09375, 0.5, 0.0625, 0.5, 0.125, 0.5, 0.1563, 0.5, 0.1562, 0.5417, 0.125, 0.5417, 0.1563, 0.5, 0.1875, 0.5, 0.1875, 0.5417, 0.1562, 0.5417, 0.1562, 0.5417, 0.1875, 0.5417, 0.1875, 0.5833, 0.1563, 0.5833, 0.125, 0.5417, 0.1562, 0.5417, 0.1563, 0.5833, 0.125, 0.5833, 0.125, 0.5833, 0.1563, 0.5833, 0.1562, 0.625, 0.125, 0.625, 0.1563, 0.5833, 0.1875, 0.5833, 0.1875, 0.625, 0.1562, 0.625, 0.1562, 0.625, 0.1875, 0.625, 0.1875, 0.6667, 0.1563, 0.6667, 0.125, 0.625, 0.1562, 0.625, 0.1563, 0.6667, 0.125, 0.6667, 0.125, 0.6667, 0.1563, 0.6667, 0.1562, 0.7083, 0.125, 0.7083, 0.1563, 0.6667, 0.1875, 0.6667, 0.1875, 0.7083, 0.1562, 0.7083, 0.1562, 0.7083, 0.1875, 0.7083, 0.1875, 0.75, 0.1563, 0.75, 0.125, 0.7083, 0.1562, 0.7083, 0.1563, 0.75, 0.125, 0.75, 0.125, 0.75, 0.1563, 0.75, 0.1562, 0.7917, 0.125, 0.7917, 0.1563, 0.75, 0.1875, 0.75, 0.1875, 0.7917, 0.1562, 0.7917, 0.1562, 0.7917, 0.1875, 0.7917, 0.1875, 0.8333, 0.1563, 0.8333, 0.125, 0.7917, 0.1562, 0.7917, 0.1563, 0.8333, 0.125, 0.8333, 0.125, 0.8333, 0.1563, 0.8333, 0.1562, 0.875, 0.125, 0.875, 0.1563, 0.8333, 0.1875, 0.8333, 0.1875, 0.875, 0.1562, 0.875, 0.1562, 0.875, 0.1875, 0.875, 0.1875, 0.9167, 0.1563, 0.9167, 0.125, 0.875, 0.1562, 0.875, 0.1563, 0.9167, 0.125, 0.9167, 0.125, 0.9167, 0.1563, 0.9167, 0.1562, 0.9583, 0.125, 0.9583, 0.1563, 0.9167, 0.1875, 0.9167, 0.1875, 0.9583, 0.1562, 0.9583, 0.1562, 0.9583, 0.1875, 0.9583, 0.1875, 1.0, 0.1563, 1.0, 0.125, 0.9583, 0.1562, 0.9583, 0.1563, 1.0, 0.125, 1.0, 0.125, 2.22e-16, 0.1563, 2.22e-16, 0.1563, 0.04167, 0.125, 0.04167, 0.1563, 2.22e-16, 0.1875, 2.22e-16, 0.1875, 0.04167, 0.1563, 0.04167, 0.1563, 0.04167, 0.1875, 0.04167, 0.1875, 0.08333, 0.1563, 0.08333, 0.125, 0.04167, 0.1563, 0.04167, 0.1563, 0.08333, 0.125, 0.08333, 0.125, 0.08333, 0.1563, 0.08333, 0.1562, 0.125, 0.125, 0.125, 0.1563, 0.08333, 0.1875, 0.08333, 0.1875, 0.125, 0.1562, 0.125, 0.1562, 0.125, 0.1875, 0.125, 0.1875, 0.1667, 0.1563, 0.1667, 0.125, 0.125, 0.1562, 0.125, 0.1563, 0.1667, 0.125, 0.1667, 0.125, 0.1667, 0.1563, 0.1667, 0.1562, 0.2083, 0.125, 0.2083, 0.1563, 0.1667, 0.1875, 0.1667, 0.1875, 0.2083, 0.1562, 0.2083, 0.1562, 0.2083, 0.1875, 0.2083, 0.1875, 0.25, 0.1563, 0.25, 0.125, 0.2083, 0.1562, 0.2083, 0.1563, 0.25, 0.125, 0.25, 0.125, 0.25, 0.1563, 0.25, 0.1562, 0.2917, 0.125, 0.2917, 0.1563, 0.25, 0.1875, 0.25, 0.1875, 0.2917, 0.1562, 0.2917, 0.1562, 0.2917, 0.1875, 0.2917, 0.1875, 0.3333, 0.1563, 0.3333, 0.125, 0.2917, 0.1562, 0.2917, 0.1563, 0.3333, 0.125, 0.3333, 0.125, 0.3333, 0.1563, 0.3333, 0.1562, 0.375, 0.125, 0.375, 0.1563, 0.3333, 0.1875, 0.3333, 0.1875, 0.375, 0.1562, 0.375, 0.1562, 0.375, 0.1875, 0.375, 0.1875, 0.4167, 0.1563, 0.4167, 0.125, 0.375, 0.1562, 0.375, 0.1563, 0.4167, 0.125, 0.4167, 0.125, 0.4167, 0.1563, 0.4167, 0.1562, 0.4583, 0.125, 0.4583, 0.1563, 0.4167, 0.1875, 0.4167, 0.1875, 0.4583, 0.1562, 0.4583, 0.1562, 0.4583, 0.1875, 0.4583, 0.1875, 0.5, 0.1563, 0.5, 0.125, 0.4583, 0.1562, 0.4583, 0.1563, 0.5, 0.125, 0.5, 0.1875, 0.5, 0.2188, 0.5, 0.2188, 0.5417, 0.1875, 0.5417, 0.2188, 0.5, 0.25, 0.5, 0.25, 0.5417, 0.2188, 0.5417, 0.2188, 0.5417, 0.25, 0.5417, 0.25, 0.5833, 0.2188, 0.5833, 0.1875, 0.5417, 0.2188, 0.5417, 0.2188, 0.5833, 0.1875, 0.5833, 0.1875, 0.5833, 0.2188, 0.5833, 0.2188, 0.625, 0.1875, 0.625, 0.2188, 0.5833, 0.25, 0.5833, 0.25, 0.625, 0.2188, 0.625, 0.2188, 0.625, 0.25, 0.625, 0.25, 0.6667, 0.2188, 0.6667, 0.1875, 0.625, 0.2188, 0.625, 0.2188, 0.6667, 0.1875, 0.6667, 0.1875, 0.6667, 0.2188, 0.6667, 0.2188, 0.7083, 0.1875, 0.7083, 0.2188, 0.6667, 0.25, 0.6667, 0.25, 0.7083, 0.2188, 0.7083, 0.2188, 0.7083, 0.25, 0.7083, 0.25, 0.75, 0.2188, 0.75, 0.1875, 0.7083, 0.2188, 0.7083, 0.2188, 0.75, 0.1875, 0.75, 0.1875, 0.75, 0.2188, 0.75, 0.2188, 0.7917, 0.1875, 0.7917, 0.2188, 0.75, 0.25, 0.75, 0.25, 0.7917, 0.2188, 0.7917, 0.2188, 0.7917, 0.25, 0.7917, 0.25, 0.8333, 0.2188, 0.8333, 0.1875, 0.7917, 0.2188, 0.7917, 0.2188, 0.8333, 0.1875, 0.8333, 0.1875, 0.8333, 0.2188, 0.8333, 0.2188, 0.875, 0.1875, 0.875, 0.2188, 0.8333, 0.25, 0.8333, 0.25, 0.875, 0.2188, 0.875, 0.2188, 0.875, 0.25, 0.875, 0.25, 0.9167, 0.2188, 0.9167, 0.1875, 0.875, 0.2188, 0.875, 0.2188, 0.9167, 0.1875, 0.9167, 0.1875, 0.9167, 0.2188, 0.9167, 0.2188, 0.9583, 0.1875, 0.9583, 0.2188, 0.9167, 0.25, 0.9167, 0.25, 0.9583, 0.2188, 0.9583, 0.2188, 0.9583, 0.25, 0.9583, 0.25, 1.0, 0.2188, 1.0, 0.1875, 0.9583, 0.2188, 0.9583, 0.2188, 1.0, 0.1875, 1.0, 0.1875, 2.22e-16, 0.2188, 2.22e-16, 0.2188, 0.04167, 0.1875, 0.04167, 0.2188, 2.22e-16, 0.25, 2.22e-16, 0.25, 0.04167, 0.2188, 0.04167, 0.2188, 0.04167, 0.25, 0.04167, 0.25, 0.08333, 0.2188, 0.08333, 0.1875, 0.04167, 0.2188, 0.04167, 0.2188, 0.08333, 0.1875, 0.08333, 0.1875, 0.08333, 0.2188, 0.08333, 0.2188, 0.125, 0.1875, 0.125, 0.2188, 0.08333, 0.25, 0.08333, 0.25, 0.125, 0.2188, 0.125, 0.2188, 0.125, 0.25, 0.125, 0.25, 0.1667, 0.2188, 0.1667, 0.1875, 0.125, 0.2188, 0.125, 0.2188, 0.1667, 0.1875, 0.1667, 0.1875, 0.1667, 0.2188, 0.1667, 0.2188, 0.2083, 0.1875, 0.2083, 0.2188, 0.1667, 0.25, 0.1667, 0.25, 0.2083, 0.2188, 0.2083, 0.2188, 0.2083, 0.25, 0.2083, 0.25, 0.25, 0.2188, 0.25, 0.1875, 0.2083, 0.2188, 0.2083, 0.2188, 0.25, 0.1875, 0.25, 0.1875, 0.25, 0.2188, 0.25, 0.2188, 0.2917, 0.1875, 0.2917, 0.2188, 0.25, 0.25, 0.25, 0.25, 0.2917, 0.2188, 0.2917, 0.2188, 0.2917, 0.25, 0.2917, 0.25, 0.3333, 0.2188, 0.3333, 0.1875, 0.2917, 0.2188, 0.2917, 0.2188, 0.3333, 0.1875, 0.3333, 0.1875, 0.3333, 0.2188, 0.3333, 0.2188, 0.375, 0.1875, 0.375, 0.2188, 0.3333, 0.25, 0.3333, 0.25, 0.375, 0.2188, 0.375, 0.2188, 0.375, 0.25, 0.375, 0.25, 0.4167, 0.2188, 0.4167, 0.1875, 0.375, 0.2188, 0.375, 0.2188, 0.4167, 0.1875, 0.4167, 0.1875, 0.4167, 0.2188, 0.4167, 0.2188, 0.4583, 0.1875, 0.4583, 0.2188, 0.4167, 0.25, 0.4167, 0.25, 0.4583, 0.2188, 0.4583, 0.2188, 0.4583, 0.25, 0.4583, 0.25, 0.5, 0.2188, 0.5, 0.1875, 0.4583, 0.2188, 0.4583, 0.2188, 0.5, 0.1875, 0.5, 0.25, 0.5, 0.2813, 0.5, 0.2813, 0.5417, 0.25, 0.5417, 0.2813, 0.5, 0.3125, 0.5, 0.3125, 0.5417, 0.2813, 0.5417, 0.2813, 0.5417, 0.3125, 0.5417, 0.3125, 0.5833, 0.2813, 0.5833, 0.25, 0.5417, 0.2813, 0.5417, 0.2813, 0.5833, 0.25, 0.5833, 0.25, 0.5833, 0.2813, 0.5833, 0.2813, 0.625, 0.25, 0.625, 0.2813, 0.5833, 0.3125, 0.5833, 0.3125, 0.625, 0.2813, 0.625, 0.2813, 0.625, 0.3125, 0.625, 0.3125, 0.6667, 0.2813, 0.6667, 0.25, 0.625, 0.2813, 0.625, 0.2813, 0.6667, 0.25, 0.6667, 0.25, 0.6667, 0.2813, 0.6667, 0.2813, 0.7083, 0.25, 0.7083, 0.2813, 0.6667, 0.3125, 0.6667, 0.3125, 0.7083, 0.2813, 0.7083, 0.2813, 0.7083, 0.3125, 0.7083, 0.3125, 0.75, 0.2813, 0.75, 0.25, 0.7083, 0.2813, 0.7083, 0.2813, 0.75, 0.25, 0.75, 0.25, 0.75, 0.2813, 0.75, 0.2813, 0.7917, 0.25, 0.7917, 0.2813, 0.75, 0.3125, 0.75, 0.3125, 0.7917, 0.2813, 0.7917, 0.2813, 0.7917, 0.3125, 0.7917, 0.3125, 0.8333, 0.2813, 0.8333, 0.25, 0.7917, 0.2813, 0.7917, 0.2813, 0.8333, 0.25, 0.8333, 0.25, 0.8333, 0.2813, 0.8333, 0.2813, 0.875, 0.25, 0.875, 0.2813, 0.8333, 0.3125, 0.8333, 0.3125, 0.875, 0.2813, 0.875, 0.2813, 0.875, 0.3125, 0.875, 0.3125, 0.9167, 0.2813, 0.9167, 0.25, 0.875, 0.2813, 0.875, 0.2813, 0.9167, 0.25, 0.9167, 0.25, 0.9167, 0.2813, 0.9167, 0.2813, 0.9583, 0.25, 0.9583, 0.2813, 0.9167, 0.3125, 0.9167, 0.3125, 0.9583, 0.2813, 0.9583, 0.2813, 0.9583, 0.3125, 0.9583, 0.3125, 1.0, 0.2813, 1.0, 0.25, 0.9583, 0.2813, 0.9583, 0.2813, 1.0, 0.25, 1.0, 0.25, 2.22e-16, 0.2813, 2.22e-16, 0.2813, 0.04167, 0.25, 0.04167, 0.2813, 2.22e-16, 0.3125, 2.22e-16, 0.3125, 0.04167, 0.2813, 0.04167, 0.2813, 0.04167, 0.3125, 0.04167, 0.3125, 0.08333, 0.2813, 0.08333, 0.25, 0.04167, 0.2813, 0.04167, 0.2813, 0.08333, 0.25, 0.08333, 0.25, 0.08333, 0.2813, 0.08333, 0.2813, 0.125, 0.25, 0.125, 0.2813, 0.08333, 0.3125, 0.08333, 0.3125, 0.125, 0.2813, 0.125, 0.2813, 0.125, 0.3125, 0.125, 0.3125, 0.1667, 0.2813, 0.1667, 0.25, 0.125, 0.2813, 0.125, 0.2813, 0.1667, 0.25, 0.1667, 0.25, 0.1667, 0.2813, 0.1667, 0.2813, 0.2083, 0.25, 0.2083, 0.2813, 0.1667, 0.3125, 0.1667, 0.3125, 0.2083, 0.2813, 0.2083, 0.2813, 0.2083, 0.3125, 0.2083, 0.3125, 0.25, 0.2813, 0.25, 0.25, 0.2083, 0.2813, 0.2083, 0.2813, 0.25, 0.25, 0.25, 0.25, 0.25, 0.2813, 0.25, 0.2813, 0.2917, 0.25, 0.2917, 0.2813, 0.25, 0.3125, 0.25, 0.3125, 0.2917, 0.2813, 0.2917, 0.2813, 0.2917, 0.3125, 0.2917, 0.3125, 0.3333, 0.2813, 0.3333, 0.25, 0.2917, 0.2813, 0.2917, 0.2813, 0.3333, 0.25, 0.3333, 0.25, 0.3333, 0.2813, 0.3333, 0.2813, 0.375, 0.25, 0.375, 0.2813, 0.3333, 0.3125, 0.3333, 0.3125, 0.375, 0.2813, 0.375, 0.2813, 0.375, 0.3125, 0.375, 0.3125, 0.4167, 0.2813, 0.4167, 0.25, 0.375, 0.2813, 0.375, 0.2813, 0.4167, 0.25, 0.4167, 0.25, 0.4167, 0.2813, 0.4167, 0.2813, 0.4583, 0.25, 0.4583, 0.2813, 0.4167, 0.3125, 0.4167, 0.3125, 0.4583, 0.2813, 0.4583, 0.2813, 0.4583, 0.3125, 0.4583, 0.3125, 0.5, 0.2813, 0.5, 0.25, 0.4583, 0.2813, 0.4583, 0.2813, 0.5, 0.25, 0.5, 0.3125, 0.5, 0.3438, 0.5, 0.3438, 0.5417, 0.3125, 0.5417, 0.3438, 0.5, 0.375, 0.5, 0.375, 0.5417, 0.3438, 0.5417, 0.3438, 0.5417, 0.375, 0.5417, 0.375, 0.5833, 0.3438, 0.5833, 0.3125, 0.5417, 0.3438, 0.5417, 0.3438, 0.5833, 0.3125, 0.5833, 0.3125, 0.5833, 0.3438, 0.5833, 0.3438, 0.625, 0.3125, 0.625, 0.3438, 0.5833, 0.375, 0.5833, 0.375, 0.625, 0.3438, 0.625, 0.3438, 0.625, 0.375, 0.625, 0.375, 0.6667, 0.3438, 0.6667, 0.3125, 0.625, 0.3438, 0.625, 0.3438, 0.6667, 0.3125, 0.6667, 0.3125, 0.6667, 0.3438, 0.6667, 0.3438, 0.7083, 0.3125, 0.7083, 0.3438, 0.6667, 0.375, 0.6667, 0.375, 0.7083, 0.3438, 0.7083, 0.3438, 0.7083, 0.375, 0.7083, 0.375, 0.75, 0.3438, 0.75, 0.3125, 0.7083, 0.3438, 0.7083, 0.3438, 0.75, 0.3125, 0.75, 0.3125, 0.75, 0.3438, 0.75, 0.3438, 0.7917, 0.3125, 0.7917, 0.3438, 0.75, 0.375, 0.75, 0.375, 0.7917, 0.3438, 0.7917, 0.3438, 0.7917, 0.375, 0.7917, 0.375, 0.8333, 0.3438, 0.8333, 0.3125, 0.7917, 0.3438, 0.7917, 0.3438, 0.8333, 0.3125, 0.8333, 0.3125, 0.8333, 0.3438, 0.8333, 0.3438, 0.875, 0.3125, 0.875, 0.3438, 0.8333, 0.375, 0.8333, 0.375, 0.875, 0.3438, 0.875, 0.3438, 0.875, 0.375, 0.875, 0.375, 0.9167, 0.3438, 0.9167, 0.3125, 0.875, 0.3438, 0.875, 0.3438, 0.9167, 0.3125, 0.9167, 0.3125, 0.9167, 0.3438, 0.9167, 0.3438, 0.9583, 0.3125, 0.9583, 0.3438, 0.9167, 0.375, 0.9167, 0.375, 0.9583, 0.3438, 0.9583, 0.3438, 0.9583, 0.375, 0.9583, 0.375, 1.0, 0.3438, 1.0, 0.3125, 0.9583, 0.3438, 0.9583, 0.3438, 1.0, 0.3125, 1.0, 0.3125, 2.22e-16, 0.3438, 2.22e-16, 0.3438, 0.04167, 0.3125, 0.04167, 0.3438, 2.22e-16, 0.375, 2.22e-16, 0.375, 0.04167, 0.3438, 0.04167, 0.3438, 0.04167, 0.375, 0.04167, 0.375, 0.08333, 0.3438, 0.08333, 0.3125, 0.04167, 0.3438, 0.04167, 0.3438, 0.08333, 0.3125, 0.08333, 0.3125, 0.08333, 0.3438, 0.08333, 0.3438, 0.125, 0.3125, 0.125, 0.3438, 0.08333, 0.375, 0.08333, 0.375, 0.125, 0.3438, 0.125, 0.3438, 0.125, 0.375, 0.125, 0.375, 0.1667, 0.3438, 0.1667, 0.3125, 0.125, 0.3438, 0.125, 0.3438, 0.1667, 0.3125, 0.1667, 0.3125, 0.1667, 0.3438, 0.1667, 0.3438, 0.2083, 0.3125, 0.2083, 0.3438, 0.1667, 0.375, 0.1667, 0.375, 0.2083, 0.3438, 0.2083, 0.3438, 0.2083, 0.375, 0.2083, 0.375, 0.25, 0.3438, 0.25, 0.3125, 0.2083, 0.3438, 0.2083, 0.3438, 0.25, 0.3125, 0.25, 0.3125, 0.25, 0.3438, 0.25, 0.3438, 0.2917, 0.3125, 0.2917, 0.3438, 0.25, 0.375, 0.25, 0.375, 0.2917, 0.3438, 0.2917, 0.3438, 0.2917, 0.375, 0.2917, 0.375, 0.3333, 0.3438, 0.3333, 0.3125, 0.2917, 0.3438, 0.2917, 0.3438, 0.3333, 0.3125, 0.3333, 0.3125, 0.3333, 0.3438, 0.3333, 0.3438, 0.375, 0.3125, 0.375, 0.3438, 0.3333, 0.375, 0.3333, 0.375, 0.375, 0.3438, 0.375, 0.3438, 0.375, 0.375, 0.375, 0.375, 0.4167, 0.3438, 0.4167, 0.3125, 0.375, 0.3438, 0.375, 0.3438, 0.4167, 0.3125, 0.4167, 0.3125, 0.4167, 0.3438, 0.4167, 0.3438, 0.4583, 0.3125, 0.4583, 0.3438, 0.4167, 0.375, 0.4167, 0.375, 0.4583, 0.3438, 0.4583, 0.3438, 0.4583, 0.375, 0.4583, 0.375, 0.5, 0.3438, 0.5, 0.3125, 0.4583, 0.3438, 0.4583, 0.3438, 0.5, 0.3125, 0.5, 0.375, 0.5, 0.4063, 0.5, 0.4063, 0.5417, 0.375, 0.5417, 0.4063, 0.5, 0.4375, 0.5, 0.4375, 0.5417, 0.4063, 0.5417, 0.4063, 0.5417, 0.4375, 0.5417, 0.4375, 0.5833, 0.4063, 0.5833, 0.375, 0.5417, 0.4063, 0.5417, 0.4063, 0.5833, 0.375, 0.5833, 0.375, 0.5833, 0.4063, 0.5833, 0.4063, 0.625, 0.375, 0.625, 0.4063, 0.5833, 0.4375, 0.5833, 0.4375, 0.625, 0.4063, 0.625, 0.4063, 0.625, 0.4375, 0.625, 0.4375, 0.6667, 0.4063, 0.6667, 0.375, 0.625, 0.4063, 0.625, 0.4063, 0.6667, 0.375, 0.6667, 0.375, 0.6667, 0.4063, 0.6667, 0.4063, 0.7083, 0.375, 0.7083, 0.4063, 0.6667, 0.4375, 0.6667, 0.4375, 0.7083, 0.4063, 0.7083, 0.4063, 0.7083, 0.4375, 0.7083, 0.4375, 0.75, 0.4063, 0.75, 0.375, 0.7083, 0.4063, 0.7083, 0.4063, 0.75, 0.375, 0.75, 0.375, 0.75, 0.4063, 0.75, 0.4063, 0.7917, 0.375, 0.7917, 0.4063, 0.75, 0.4375, 0.75, 0.4375, 0.7917, 0.4063, 0.7917, 0.4063, 0.7917, 0.4375, 0.7917, 0.4375, 0.8333, 0.4063, 0.8333, 0.375, 0.7917, 0.4063, 0.7917, 0.4063, 0.8333, 0.375, 0.8333, 0.375, 0.8333, 0.4063, 0.8333, 0.4063, 0.875, 0.375, 0.875, 0.4063, 0.8333, 0.4375, 0.8333, 0.4375, 0.875, 0.4063, 0.875, 0.4063, 0.875, 0.4375, 0.875, 0.4375, 0.9167, 0.4063, 0.9167, 0.375, 0.875, 0.4063, 0.875, 0.4063, 0.9167, 0.375, 0.9167, 0.375, 0.9167, 0.4063, 0.9167, 0.4063, 0.9583, 0.375, 0.9583, 0.4063, 0.9167, 0.4375, 0.9167, 0.4375, 0.9583, 0.4063, 0.9583, 0.4063, 0.9583, 0.4375, 0.9583, 0.4375, 1.0, 0.4063, 1.0, 0.375, 0.9583, 0.4063, 0.9583, 0.4063, 1.0, 0.375, 1.0, 0.375, 2.22e-16, 0.4063, 2.22e-16, 0.4063, 0.04167, 0.375, 0.04167, 0.4063, 2.22e-16, 0.4375, 2.22e-16, 0.4375, 0.04167, 0.4063, 0.04167, 0.4063, 0.04167, 0.4375, 0.04167, 0.4375, 0.08333, 0.4063, 0.08333, 0.375, 0.04167, 0.4063, 0.04167, 0.4063, 0.08333, 0.375, 0.08333, 0.375, 0.08333, 0.4063, 0.08333, 0.4063, 0.125, 0.375, 0.125, 0.4063, 0.08333, 0.4375, 0.08333, 0.4375, 0.125, 0.4063, 0.125, 0.4063, 0.125, 0.4375, 0.125, 0.4375, 0.1667, 0.4063, 0.1667, 0.375, 0.125, 0.4063, 0.125, 0.4063, 0.1667, 0.375, 0.1667, 0.375, 0.1667, 0.4063, 0.1667, 0.4063, 0.2083, 0.375, 0.2083, 0.4063, 0.1667, 0.4375, 0.1667, 0.4375, 0.2083, 0.4063, 0.2083, 0.4063, 0.2083, 0.4375, 0.2083, 0.4375, 0.25, 0.4063, 0.25, 0.375, 0.2083, 0.4063, 0.2083, 0.4063, 0.25, 0.375, 0.25, 0.375, 0.25, 0.4063, 0.25, 0.4063, 0.2917, 0.375, 0.2917, 0.4063, 0.25, 0.4375, 0.25, 0.4375, 0.2917, 0.4063, 0.2917, 0.4063, 0.2917, 0.4375, 0.2917, 0.4375, 0.3333, 0.4063, 0.3333, 0.375, 0.2917, 0.4063, 0.2917, 0.4063, 0.3333, 0.375, 0.3333, 0.375, 0.3333, 0.4063, 0.3333, 0.4063, 0.375, 0.375, 0.375, 0.4063, 0.3333, 0.4375, 0.3333, 0.4375, 0.375, 0.4063, 0.375, 0.4063, 0.375, 0.4375, 0.375, 0.4375, 0.4167, 0.4063, 0.4167, 0.375, 0.375, 0.4063, 0.375, 0.4063, 0.4167, 0.375, 0.4167, 0.375, 0.4167, 0.4063, 0.4167, 0.4063, 0.4583, 0.375, 0.4583, 0.4063, 0.4167, 0.4375, 0.4167, 0.4375, 0.4583, 0.4063, 0.4583, 0.4063, 0.4583, 0.4375, 0.4583, 0.4375, 0.5, 0.4063, 0.5, 0.375, 0.4583, 0.4063, 0.4583, 0.4063, 0.5, 0.375, 0.5, 0.4375, 0.5, 0.4688, 0.5, 0.4688, 0.5417, 0.4375, 0.5417, 0.4688, 0.5, 0.5, 0.5, 0.5, 0.5417, 0.4688, 0.5417, 0.4688, 0.5417, 0.5, 0.5417, 0.5, 0.5833, 0.4688, 0.5833, 0.4375, 0.5417, 0.4688, 0.5417, 0.4688, 0.5833, 0.4375, 0.5833, 0.4375, 0.5833, 0.4688, 0.5833, 0.4688, 0.625, 0.4375, 0.625, 0.4688, 0.5833, 0.5, 0.5833, 0.5, 0.625, 0.4688, 0.625, 0.4688, 0.625, 0.5, 0.625, 0.5, 0.6667, 0.4688, 0.6667, 0.4375, 0.625, 0.4688, 0.625, 0.4688, 0.6667, 0.4375, 0.6667, 0.4375, 0.6667, 0.4688, 0.6667, 0.4688, 0.7083, 0.4375, 0.7083, 0.4688, 0.6667, 0.5, 0.6667, 0.5, 0.7083, 0.4688, 0.7083, 0.4688, 0.7083, 0.5, 0.7083, 0.5, 0.75, 0.4688, 0.75, 0.4375, 0.7083, 0.4688, 0.7083, 0.4688, 0.75, 0.4375, 0.75, 0.4375, 0.75, 0.4688, 0.75, 0.4688, 0.7917, 0.4375, 0.7917, 0.4688, 0.75, 0.5, 0.75, 0.5, 0.7917, 0.4688, 0.7917, 0.4688, 0.7917, 0.5, 0.7917, 0.5, 0.8333, 0.4688, 0.8333, 0.4375, 0.7917, 0.4688, 0.7917, 0.4688, 0.8333, 0.4375, 0.8333, 0.4375, 0.8333, 0.4688, 0.8333, 0.4688, 0.875, 0.4375, 0.875, 0.4688, 0.8333, 0.5, 0.8333, 0.5, 0.875, 0.4688, 0.875, 0.4688, 0.875, 0.5, 0.875, 0.5, 0.9167, 0.4688, 0.9167, 0.4375, 0.875, 0.4688, 0.875, 0.4688, 0.9167, 0.4375, 0.9167, 0.4375, 0.9167, 0.4688, 0.9167, 0.4688, 0.9583, 0.4375, 0.9583, 0.4688, 0.9167, 0.5, 0.9167, 0.5, 0.9583, 0.4688, 0.9583, 0.4688, 0.9583, 0.5, 0.9583, 0.5, 1.0, 0.4688, 1.0, 0.4375, 0.9583, 0.4688, 0.9583, 0.4688, 1.0, 0.4375, 1.0, 0.4375, 2.22e-16, 0.4688, 2.22e-16, 0.4688, 0.04167, 0.4375, 0.04167, 0.4688, 2.22e-16, 0.5, 2.22e-16, 0.5, 0.04167, 0.4688, 0.04167, 0.4688, 0.04167, 0.5, 0.04167, 0.5, 0.08333, 0.4688, 0.08333, 0.4375, 0.04167, 0.4688, 0.04167, 0.4688, 0.08333, 0.4375, 0.08333, 0.4375, 0.08333, 0.4688, 0.08333, 0.4688, 0.125, 0.4375, 0.125, 0.4688, 0.08333, 0.5, 0.08333, 0.5, 0.125, 0.4688, 0.125, 0.4688, 0.125, 0.5, 0.125, 0.5, 0.1667, 0.4688, 0.1667, 0.4375, 0.125, 0.4688, 0.125, 0.4688, 0.1667, 0.4375, 0.1667, 0.4375, 0.1667, 0.4688, 0.1667, 0.4688, 0.2083, 0.4375, 0.2083, 0.4688, 0.1667, 0.5, 0.1667, 0.5, 0.2083, 0.4688, 0.2083, 0.4688, 0.2083, 0.5, 0.2083, 0.5, 0.25, 0.4688, 0.25, 0.4375, 0.2083, 0.4688, 0.2083, 0.4688, 0.25, 0.4375, 0.25, 0.4375, 0.25, 0.4688, 0.25, 0.4688, 0.2917, 0.4375, 0.2917, 0.4688, 0.25, 0.5, 0.25, 0.5, 0.2917, 0.4688, 0.2917, 0.4688, 0.2917, 0.5, 0.2917, 0.5, 0.3333, 0.4688, 0.3333, 0.4375, 0.2917, 0.4688, 0.2917, 0.4688, 0.3333, 0.4375, 0.3333, 0.4375, 0.3333, 0.4688, 0.3333, 0.4688, 0.375, 0.4375, 0.375, 0.4688, 0.3333, 0.5, 0.3333, 0.5, 0.375, 0.4688, 0.375, 0.4688, 0.375, 0.5, 0.375, 0.5, 0.4167, 0.4688, 0.4167, 0.4375, 0.375, 0.4688, 0.375, 0.4688, 0.4167, 0.4375, 0.4167, 0.4375, 0.4167, 0.4688, 0.4167, 0.4688, 0.4583, 0.4375, 0.4583, 0.4688, 0.4167, 0.5, 0.4167, 0.5, 0.4583, 0.4688, 0.4583, 0.4688, 0.4583, 0.5, 0.4583, 0.5, 0.5, 0.4688, 0.5, 0.4375, 0.4583, 0.4688, 0.4583, 0.4688, 0.5, 0.4375, 0.5])
me_torus.materials.append(mat_material_001)
me_torus.update()

# ---- objects
ob_light = bpy.data.objects.new('Light', light_light)
ob_camera = bpy.data.objects.new('Camera', cam_camera)
ob_torus = bpy.data.objects.new('Torus', me_torus)

# ---- transforms, parenting, visibility, modifiers, constraints
ob_light.location = (4.076, 1.005, 5.904)
ob_light.rotation_euler = (0.6503, 0.05522, 1.866)
ob_light.lock_rotations_4d = False
ob_light.empty_display_type = 'ARROWS'
ob_light.color = (0.0, 0.0, 0.0, 0.0)
ob_light.lineart.crease_threshold = 0.0
ob_camera.location = (7.359, -6.926, 4.958)
ob_camera.rotation_euler = (1.109, 0.0, 0.8149)
ob_camera.lock_rotations_4d = False
ob_camera.empty_display_type = 'ARROWS'
ob_camera.color = (0.0, 0.0, 0.0, 0.0)
ob_camera.display_type = 'WIRE'
ob_camera.lineart.crease_threshold = 0.0
ob_torus.location = (0.0, 0.0, 0.0)

# ---- collection membership
col_collection.objects.link(ob_light)
col_collection.objects.link(ob_camera)
col_collection.objects.link(ob_torus)

# ---- scene / render settings (as saved in the file)
scene.camera = ob_camera
scene.frame_start = 1; scene.frame_end = 250; scene.frame_set(1)
scene.render.engine = 'BLENDER_EEVEE_NEXT'
scene.cycles.sampling_pattern = 'TABULATED_SOBOL'
scene.view_settings.view_transform = 'Filmic'
bpy.context.view_layer.update()
